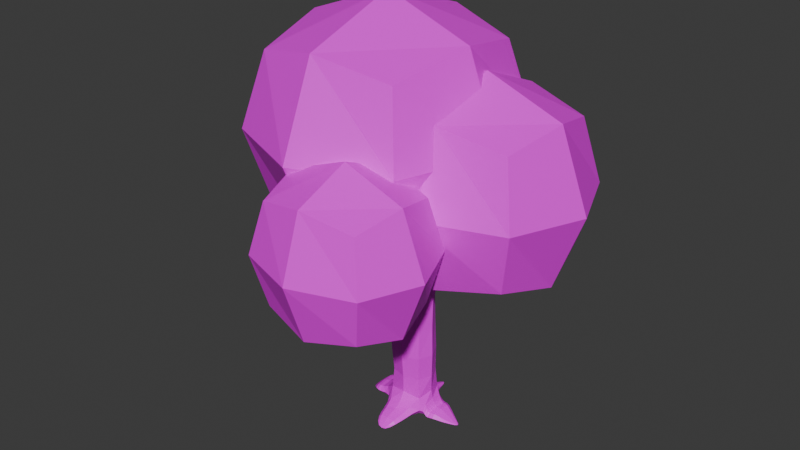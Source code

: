 # Source: Tree1.blend  (saved by Blender 4.0.36; exported with 4.5.12 LTS)
import bpy
from mathutils import Matrix  # noqa: F401  (used for matrix-valued properties, if any)

bpy.ops.wm.read_factory_settings(use_empty=True)
scene = bpy.context.scene
scene.name = 'Scene'

# ---- collections
col_collection = bpy.data.collections.new('Collection'); scene.collection.children.link(col_collection)

# ---- images (referenced by path relative to the original .blend; pixels are not part of the script)
import os
ASSET_DIR = os.environ.get("B2B_ASSET_DIR", "")  # directory of the original .blend (textures are referenced by path, not embedded)
HERE = os.path.dirname(os.path.abspath(__file__))  # packed textures are extracted next to this script under _unpacked/

def load_image(name, relpath, width, height, colorspace="sRGB"):
    """Load a texture the original file referenced (path relative to the .blend, or extracted next to this script)."""
    p = next((c for c in (os.path.join(HERE, relpath), os.path.join(ASSET_DIR, relpath)) if relpath and os.path.exists(c)), "")
    if p:
        img = bpy.data.images.load(p, check_existing=True)
        img.name = name
    else:  # same state as the original file: an image datablock whose file is absent (Cycles renders it pink)
        img = bpy.data.images.new(name, width, height)
        img.source = "FILE"
        img.filepath = "//" + (relpath or name)
    img.colorspace_settings.name = colorspace
    return img
img_tree1color_png = load_image('Tree1Color.png', 'Tree1Color.png', 1024, 1024, 'sRGB')

# ---- materials (node trees are filled in below, after node groups)
mat_material_024 = bpy.data.materials.new('Material.024')
mat_material_024.use_transparent_shadow = False

# ---- material node trees
mat_material_024.use_nodes = True; mat_material_024.node_tree.nodes.clear()
_N = mat_material_024.node_tree.nodes; _L = mat_material_024.node_tree.links
n0 = _N.new('ShaderNodeBsdfPrincipled'); n0.name = 'Principled BSDF'; n0.location = (10, 300)
n0.distribution = 'GGX'
n0.subsurface_method = 'RANDOM_WALK_SKIN'
n0.inputs[3].default_value = 1.45
n0.inputs[27].default_value = (0.0, 0.0, 0.0, 1.0)
n0.inputs[28].default_value = 1.0
n1 = _N.new('ShaderNodeOutputMaterial'); n1.name = 'Material Output'; n1.location = (300, 300)
n2 = _N.new('ShaderNodeTexImage'); n2.name = 'Image Texture'; n2.location = (-324, 254)
n2.image = img_tree1color_png
_L.new(n0.outputs[0], n1.inputs[0])
_L.new(n2.outputs[0], n0.inputs[0])
n1.is_active_output = True

# ---- world
world_world = bpy.data.worlds.new('World'); scene.world = world_world
world_world.use_nodes = True; world_world.node_tree.nodes.clear()
_N = world_world.node_tree.nodes; _L = world_world.node_tree.links
n0 = _N.new('ShaderNodeOutputWorld'); n0.name = 'World Output'; n0.location = (300, 300)
n1 = _N.new('ShaderNodeBackground'); n1.name = 'Background'; n1.location = (10, 300)
n1.inputs[0].default_value = (0.05088, 0.05088, 0.05088, 1.0)
_L.new(n1.outputs[0], n0.inputs[0])
n0.is_active_output = True
world_world.color = (0.05088, 0.05088, 0.05088)
world_world.use_sun_shadow = False
world_world.sun_shadow_jitter_overblur = 0.0

# ---- meshes
me_cube_026 = bpy.data.meshes.new('Cube.026')
me_cube_026.from_pydata([(-0.8368, -0.4177, 1.44), (-0.8368, -0.4177, 2.44), (-0.8368, 0.5823, 1.44), (-0.8368, 0.5823, 2.44), (0.1632, -0.4177, 1.44), (0.1632, -0.4177, 2.44), (0.1632, 0.5823, 1.44), (0.1632, 0.5823, 2.44), (-0.9464, 0.08233, 1.331), (-0.9464, -0.5272, 1.94), (-0.9464, 0.08233, 2.55), (-0.9464, 0.6919, 1.94), (-0.3368, 0.6919, 1.331), (-0.3368, 0.6919, 2.55), (0.2727, 0.6919, 1.94), (0.2727, 0.08233, 1.331), (0.2727, 0.08233, 2.55), (0.2727, -0.5272, 1.94), (-0.3368, -0.5272, 1.331), (-0.3368, -0.5272, 2.55), (-1.176, 0.08233, 1.94), (-0.3368, 0.9218, 1.94), (0.5027, 0.08233, 1.94), (-0.3368, -0.7572, 1.94), (-0.3368, 0.08233, 1.101), (-0.3368, 0.08233, 2.78), (-0.1204, -0.1053, 0.0194), (-0.129, -0.1123, 0.1412), (-0.116, 0.05658, 0.01947), (-0.1259, 0.06596, 0.14), (0.09268, -0.1053, 0.01642), (0.09865, -0.1123, 0.1402), (0.08487, 0.05809, 0.01327), (0.09548, 0.06594, 0.138), (-0.1291, -0.118, 0.4516), (-0.1244, 0.05514, 0.4596), (0.0903, 0.05585, 0.4593), (0.09513, -0.1166, 0.4514), (-0.266, -0.1922, 1.161), (-0.2015, 0.09875, 1.218), (0.149, 0.1048, 1.137), (0.2272, -0.1721, 1.152), (-0.03842, -0.3342, -0.0009704), (-0.03772, -0.3285, 0.008917), (0.01274, -0.3306, 0.00782), (0.01204, -0.3363, -0.002115), (-0.3435, 0.004497, 0.01737), (-0.3435, -0.04254, 0.009522), (-0.3435, -0.04254, 0.01563), (-0.3435, 0.004497, 0.01909), (-0.02765, 0.2536, 0.0008951), (-0.02664, 0.2154, -0.004113), (-0.004016, 0.2139, -0.00383), (-0.001122, 0.2503, 0.001081), (0.3342, -0.007838, -0.00987), (0.3342, -0.007838, -0.0156), (0.3342, -0.0302, -0.01517), (0.3342, -0.0302, -0.009492), (-0.06443, -0.2886, 0.008012), (-0.06421, -0.2867, 0.04015), (0.03858, -0.2893, 0.007167), (0.03878, -0.2874, 0.03971), (-0.0813, -0.2122, 0.06399), (0.05645, -0.2122, 0.06496), (-0.08099, -0.2122, 0.01616), (0.05739, -0.2122, 0.01594), (0.1659, -0.08421, 0.03818), (0.1667, 0.04617, 0.04196), (0.1659, 0.04617, 0.01445), (0.1656, -0.08421, 0.00269), (0.2031, -0.07941, 0.04119), (0.2031, -0.07941, 0.0009465), (0.2031, 0.04137, 0.04246), (0.2031, 0.04137, 0.006415), (0.1468, 0.04617, 0.06316), (0.1437, 0.04617, 0.008202), (0.1441, -0.08421, 0.06259), (0.1435, -0.08421, 0.006336), (0.2727, -0.05483, 0.01052), (0.2727, -0.05483, -0.008974), (0.2727, 0.01679, 0.01048), (0.2727, 0.01679, -0.008453), (-0.1995, -0.1878, 1.327), (-0.1936, 0.09652, 1.382), (0.1349, 0.1012, 1.37), (0.1528, -0.1741, 1.325), (0.06994, 0.05958, 0.8754), (0.09827, -0.1049, 0.8471), (-0.157, -0.1133, 0.8513), (-0.1299, 0.05559, 0.8886), (0.652, 0.04953, 1.27), (0.6563, -0.08887, 1.27), (0.6717, 0.06147, 1.347), (0.676, -0.1006, 1.347), (0.1116, -0.7405, 1.317), (-0.05348, -0.7524, 1.315), (0.1537, -0.8028, 1.357), (-0.09604, -0.823, 1.351), (-0.9194, -0.1129, 1.316), (-0.9189, 0.03117, 1.316), (-0.9336, -0.1229, 1.427), (-0.933, 0.0425, 1.427), (-0.1165, 0.5341, 1.415), (0.04373, 0.5424, 1.372), (-0.1554, 0.578, 1.482), (0.06768, 0.5894, 1.433), (-0.1111, -0.5175, 1.252), (-0.123, -0.5271, 1.289), (0.1339, -0.5105, 1.292), (0.1348, -0.504, 1.253), (0.1408, -0.7914, 1.46), (-0.08594, -0.8171, 1.458), (0.08691, -0.5952, 1.381), (-0.07701, -0.6134, 1.374), (0.1185, -0.9953, 1.448), (-0.04609, -1.006, 1.446), (0.1285, -1.0, 1.54), (-0.06003, -1.013, 1.539), (0.06151, -0.9041, 1.795), (-0.009867, -0.9111, 1.795), (0.06291, -0.9636, 1.81), (-0.008729, -0.9683, 1.809), (-0.6825, -0.1447, 1.357), (-0.6708, -0.1397, 1.241), (-0.6572, 0.05461, 1.25), (-0.6788, 0.05854, 1.364), (0.08056, 0.3565, 1.299), (0.09168, 0.3559, 1.382), (-0.1532, 0.3478, 1.4), (-0.1329, 0.3487, 1.352), (0.4522, 0.07219, 1.319), (0.4403, 0.06756, 1.22), (0.4592, -0.1167, 1.224), (0.4606, -0.1219, 1.316), (-0.8784, -0.07359, 1.691), (-0.8771, -0.008178, 1.692), (-0.8178, -0.07548, 1.675), (-0.8164, -0.008975, 1.676), (-0.1377, 0.5685, 1.559), (0.04701, 0.5779, 1.548), (-0.1169, 0.4098, 1.452), (0.0444, 0.4159, 1.449), (0.6654, 0.0149, 1.55), (0.6669, -0.05657, 1.55), (0.6075, 0.01311, 1.547), (0.6089, -0.05836, 1.547), (-0.08763, 0.6714, 1.656), (-0.01761, 0.6769, 1.644), (-0.08958, 0.6827, 1.645), (-0.01957, 0.6881, 1.62), (-0.08476, -0.09597, 1.81), (-0.08543, 0.02707, 1.818), (0.03893, 0.02976, 1.818), (0.04102, -0.09046, 1.811), (-0.0522, -0.04382, 2.054), (-0.05255, 0.007966, 2.054), (0.0006757, 0.009215, 2.055), (0.001504, -0.04161, 2.055), (-0.2387, 0.04617, 0.03148), (-0.2387, 0.04617, 0.07127), (-0.2387, -0.08421, 0.07244), (-0.2387, -0.08421, 0.0222), (-0.2914, 0.03771, 0.0483), (-0.2914, -0.07575, 0.06015), (-0.2914, 0.03771, 0.06417), (-0.2914, -0.07575, 0.03304), (0.03769, 0.1224, 0.05099), (-0.05621, 0.1264, 0.05187), (-0.05033, 0.08862, 0.0111), (0.03348, 0.0976, 0.02022), (0.02238, 0.1794, 0.01724), (0.01429, 0.1234, 0.001077), (-0.04854, 0.1931, 0.01686), (-0.04444, 0.1205, -0.002187), (-0.1164, -0.02015, 0.009478), (-0.1488, -0.1281, 0.06357), (-0.1593, -0.02201, 0.1675), (-0.141, 0.07849, 0.06293), (-0.01099, 0.04997, 0.00673), (-0.01204, 0.08579, 0.1643), (0.1065, 0.07985, 0.05815), (0.08383, -0.02001, 0.003055), (0.1234, -0.02203, 0.1665), (0.1157, -0.1281, 0.06162), (-0.009511, -0.1018, 0.008177), (-0.01227, -0.1368, 0.1668), (-0.1679, -0.03162, 0.4556), (-0.01706, 0.08789, 0.461), (0.1339, -0.03016, 0.4554), (-0.01695, -0.1497, 0.4501), (-0.1167, 0.05353, 0.2866), (0.09006, 0.05361, 0.2859), (0.09122, -0.1087, 0.2853), (-0.1174, -0.1088, 0.2858), (-0.2965, -0.04319, 1.162), (-0.01965, 0.136, 1.16), (0.2341, -0.02774, 1.111), (-0.01031, -0.22, 1.132), (0.09022, 0.06483, 1.02), (0.09216, -0.1116, 0.6502), (-0.1825, -0.1286, 1.02), (-0.128, 0.05619, 0.6743), (-0.042, -0.334, 0.00233), (0.01632, -0.3368, 0.0009062), (-0.0133, -0.3391, -0.003473), (-0.01238, -0.3317, 0.006709), (-0.05166, -0.3182, 0.002792), (-0.09244, -0.1666, 0.08913), (0.02537, -0.32, 0.001551), (0.06819, -0.1666, 0.08943), (-0.3479, -0.01902, 0.009868), (-0.3479, -0.04509, 0.008307), (-0.3479, -0.01902, 0.01326), (-0.3479, 0.007046, 0.01482), (-0.3219, 0.02079, 0.03412), (-0.1945, 0.04808, 0.0908), (-0.3219, -0.05884, 0.03622), (-0.1931, -0.08642, 0.02164), (-0.02807, 0.2415, -0.002114), (-0.01527, 0.2187, -0.004508), (-0.01429, 0.2618, 0.0005189), (-0.001492, 0.2391, -0.001876), (0.009824, 0.2235, 0.006777), (-0.07586, 0.1006, 0.08363), (-0.07126, 0.08177, 0.01831), (0.004119, 0.1707, -0.003262), (0.3388, -0.00704, -0.01358), (0.3388, -0.01902, -0.01646), (0.3388, -0.01902, -0.01015), (0.3388, -0.031, -0.01304), (0.3107, -0.04011, -0.00286), (0.1319, 0.0481, 0.08834), (0.1282, 0.04748, 0.01128), (0.3107, -0.04011, -0.01323), (-0.07364, -0.253, 0.01203), (-0.05104, -0.3131, 0.02261), (0.04833, -0.253, 0.01164), (0.02598, -0.315, 0.0215), (0.05799, -0.2884, 0.02332), (-0.01268, -0.2867, 0.04599), (-0.01297, -0.2893, 0.001525), (-0.08363, -0.2875, 0.0242), (-0.07368, -0.2527, 0.05145), (0.04817, -0.2528, 0.05197), (-0.09098, -0.1652, 0.02091), (0.06986, -0.1652, 0.02023), (-0.107, -0.2122, 0.04), (-0.01168, -0.2122, 0.006967), (-0.01254, -0.2122, 0.07355), (0.08281, -0.2122, 0.04052), (0.1546, -0.08421, 0.0454), (0.181, 0.04557, 0.04375), (0.1809, 0.04557, 0.01257), (0.1537, -0.08421, 0.002995), (0.1656, -0.01902, 0.002667), (0.1657, -0.1087, 0.01898), (0.1664, 0.07062, 0.02966), (0.1664, -0.01902, 0.04598), (0.1809, -0.08361, 0.04084), (0.1809, -0.08361, 0.002661), (0.2346, 0.03109, 0.02891), (0.2346, 0.03109, -0.00125), (0.2031, -0.01902, -0.003471), (0.2031, -0.1021, 0.02044), (0.2031, 0.06401, 0.02507), (0.2031, -0.01902, 0.04898), (0.1568, 0.04617, 0.04802), (0.1544, 0.04617, 0.01094), (0.1312, -0.08705, 0.08931), (0.1308, -0.08642, 0.01353), (0.1458, -0.01902, 0.0733), (0.1455, 0.07062, 0.03591), (0.1436, -0.1087, 0.03424), (0.1433, -0.01902, -0.003157), (0.2346, -0.06913, 0.02857), (0.2346, -0.06913, -0.003515), (0.3107, 0.002068, -0.003169), (0.3107, 0.002068, -0.01355), (0.2727, -0.01902, -0.01232), (0.2727, -0.06826, 0.000725), (0.2727, 0.03022, 0.001062), (0.2727, -0.01902, 0.0141), (-0.2427, -0.04224, 1.392), (-0.02228, 0.13, 1.428), (0.174, -0.03192, 1.388), (-0.01404, -0.2182, 1.363), (0.1811, 0.1399, 1.244), (0.2438, -0.2139, 1.231), (-0.2943, -0.2356, 1.233), (-0.2499, 0.1342, 1.303), (0.07744, 0.05836, 0.6726), (0.1358, -0.1158, 1.009), (-0.1426, -0.116, 0.6507), (-0.1415, 0.05936, 1.062), (-0.03008, 0.08884, 0.8881), (-0.02924, -0.1404, 0.8431), (-0.1861, -0.03002, 0.8716), (0.1268, -0.02152, 0.8596), (0.6702, -0.01927, 1.271), (0.7045, -0.01881, 1.35), (0.67, 0.06758, 1.288), (0.6751, -0.1062, 1.288), (0.5833, 0.09242, 1.338), (0.3049, 0.06894, 1.183), (0.3516, -0.1245, 1.195), (0.5899, -0.1359, 1.337), (0.03084, -0.7633, 1.321), (0.03183, -0.8523, 1.36), (0.136, -0.7642, 1.329), (-0.0777, -0.7803, 1.325), (-0.08441, -0.666, 1.29), (-0.1337, -0.3576, 1.271), (0.1746, -0.658, 1.322), (0.1574, -0.3422, 1.213), (-0.9356, -0.04085, 1.319), (-0.9659, -0.03971, 1.436), (-0.9405, -0.1307, 1.346), (-0.94, 0.04969, 1.346), (-0.8388, -0.1591, 1.402), (-0.4823, -0.1475, 1.209), (-0.4423, 0.05872, 1.238), (-0.8374, 0.07602, 1.403), (-0.03677, 0.5519, 1.396), (-0.04533, 0.6124, 1.46), (0.06401, 0.5631, 1.382), (-0.1423, 0.5524, 1.433), (0.06985, 0.4734, 1.344), (0.08992, 0.2311, 1.349), (-0.1888, 0.4674, 1.438), (-0.1348, 0.2276, 1.296), (-0.1566, -0.3575, 1.213), (-0.1391, -0.6822, 1.316), (0.1245, -0.3446, 1.271), (0.1296, -0.652, 1.292), (0.0009814, -0.48, 1.294), (0.0127, -0.51, 1.248), (0.1752, -0.5037, 1.267), (-0.1565, -0.5224, 1.265), (0.02521, -0.7757, 1.478), (0.1194, -0.6639, 1.396), (-0.091, -0.6885, 1.389), (0.002434, -0.591, 1.384), (-0.1272, -0.8182, 1.383), (-0.102, -0.588, 1.34), (0.1818, -0.7885, 1.388), (0.1113, -0.568, 1.347), (0.03667, -1.015, 1.453), (0.03474, -1.035, 1.55), (-0.06691, -1.021, 1.467), (0.1394, -1.008, 1.469), (0.1651, -0.9129, 1.509), (0.1405, -0.9243, 1.412), (-0.07257, -0.9398, 1.409), (-0.1001, -0.936, 1.509), (0.02508, -0.9063, 1.822), (0.0266, -0.9692, 1.836), (0.06467, -0.9346, 1.829), (-0.01299, -0.9408, 1.829), (0.09357, -0.8679, 1.656), (0.09396, -0.9807, 1.689), (-0.03339, -0.9892, 1.689), (-0.03752, -0.882, 1.656), (-0.448, -0.1465, 1.292), (-0.8302, -0.1338, 1.283), (-0.8279, 0.05085, 1.284), (-0.4368, 0.05959, 1.318), (-0.6578, 0.09229, 1.286), (-0.6412, -0.04343, 1.381), (-0.6647, -0.0425, 1.234), (-0.6702, -0.1778, 1.274), (0.09248, 0.2329, 1.232), (0.1146, 0.4803, 1.396), (-0.14, 0.2262, 1.368), (-0.1345, 0.4637, 1.396), (-0.02969, 0.3191, 1.394), (-0.02543, 0.3527, 1.315), (-0.1781, 0.3471, 1.38), (0.1216, 0.3575, 1.328), (0.2911, 0.06878, 1.294), (0.5713, 0.06675, 1.251), (0.5785, -0.1099, 1.252), (0.3081, -0.1264, 1.279), (0.4551, -0.1528, 1.253), (0.4281, -0.02564, 1.338), (0.452, -0.0245, 1.213), (0.4357, 0.1032, 1.253), (-0.8796, -0.04081, 1.717), (-0.8483, -0.07772, 1.708), (-0.8465, -0.005394, 1.709), (-0.8152, -0.0423, 1.7), (-0.9046, -0.09724, 1.576), (-0.9034, 0.01633, 1.577), (-0.783, -0.1025, 1.546), (-0.7816, 0.0171, 1.547), (-0.04544, 0.5724, 1.568), (-0.141, 0.475, 1.494), (0.06107, 0.4835, 1.487), (-0.03569, 0.3992, 1.447), (-0.139, 0.388, 1.429), (-0.1751, 0.5694, 1.53), (0.08525, 0.5827, 1.497), (0.07013, 0.3955, 1.421), (0.6724, -0.02073, 1.569), (0.6407, 0.01841, 1.568), (0.6423, -0.06188, 1.568), (0.6106, -0.02274, 1.566), (0.5589, -0.08353, 1.452), (0.5559, 0.03697, 1.453), (0.669, 0.03827, 1.461), (0.6718, -0.07872, 1.461), (-0.05284, 0.6783, 1.659), (-0.05556, 0.6931, 1.645), (-0.01621, 0.6889, 1.641), (-0.09219, 0.6825, 1.663), (0.01248, 0.6452, 1.607), (-0.1121, 0.6373, 1.62), (0.01338, 0.6571, 1.546), (-0.1155, 0.6489, 1.583), (-0.1085, -0.03522, 1.814), (-0.02351, 0.05122, 1.819), (0.06342, -0.02958, 1.815), (-0.02161, -0.116, 1.809), (-0.1118, -0.1234, 1.575), (-0.1122, 0.04448, 1.6), (0.07241, -0.1158, 1.576), (0.06836, 0.04798, 1.6), (-0.05648, -0.0166, 2.068), (-0.02616, 0.01346, 2.068), (0.004824, -0.01464, 2.068), (-0.02549, -0.0447, 2.068), (0.01708, 0.01864, 1.977), (0.01849, -0.06368, 1.976), (-0.06681, -0.06743, 1.976), (-0.06727, 0.01679, 1.977), (-0.1925, 0.0473, 0.02627), (-0.267, 0.04511, 0.06938), (-0.1949, -0.08705, 0.0923), (-0.267, -0.08315, 0.02985), (-0.2387, -0.01902, 0.0184), (-0.2387, -0.01902, 0.0803), (-0.2387, -0.1087, 0.04656), (-0.2387, 0.07062, 0.05213), (-0.267, 0.04511, 0.04339), (-0.267, -0.08315, 0.06793), (-0.3219, 0.02079, 0.04045), (-0.3219, -0.05884, 0.02147), (-0.2914, -0.01902, 0.03664), (-0.2914, -0.01902, 0.06619), (-0.2914, -0.09703, 0.04479), (-0.2914, 0.05899, 0.05805), (0.05533, 0.1, 0.0818), (-0.05138, 0.157, 0.03113), (-0.04565, 0.09535, 0.00335), (0.05262, 0.08779, 0.02188), (-0.008268, 0.08724, 0.008953), (0.05225, 0.1105, 0.03638), (-0.06993, 0.107, 0.03071), (-0.009414, 0.1302, 0.05814), (0.02967, 0.1461, 0.03109), (0.02259, 0.1029, 0.01096), (-0.03815, 0.231, 0.006425), (-0.0359, 0.1725, -0.004134), (-0.01545, 0.1099, -0.003856), (0.03049, 0.1503, 0.009502), (-0.05864, 0.1578, 0.006994), (-0.0127, 0.1983, 0.02035), (-0.3223, 0.0352, 0.03845), (-0.01385, 0.2381, 0.008376), (0.3112, -0.01902, -0.00121), (-0.06548, -0.3156, 0.01275), (-0.01082, -0.02063, 0.005269), (-0.01306, 0.08295, 0.2877), (0.1618, -0.02353, 1.008), (0.1282, -0.0274, 0.287), (-0.1552, -0.02757, 0.2878), (-0.01279, -0.1386, 0.2868), (0.572, 0.103, 1.273), (-0.2127, -0.03584, 1.044), (-0.02224, -0.1561, 1.009), (-0.02542, 0.0954, 1.045), (-0.01284, -0.3417, -0.002148), (-0.01327, -0.3204, -0.001536), (-0.01241, -0.3133, 0.02541), (0.03981, -0.3182, 0.01112), (-0.3571, -0.01902, 0.003511), (-0.3223, -0.07324, 0.02692), (-0.3223, -0.01902, 0.03979), (-0.3223, -0.01902, 0.02558), (-0.01462, 0.255, -0.003051), (-0.04492, 0.2032, 0.0009859), (0.01488, 0.197, 0.001818), (-0.01619, 0.1621, -0.005573), (0.3485, -0.01902, -0.01493), (0.3112, 0.009638, -0.008499), (0.3112, -0.04768, -0.00806), (0.3112, -0.01902, -0.01535), (0.0711, -0.2529, 0.03182), (-0.01277, -0.2527, 0.05919), (-0.01264, -0.253, 0.004358), (-0.09652, -0.2528, 0.03172), (-0.1206, -0.1671, 0.05362), (-0.009939, -0.1643, 0.009048), (-0.01215, -0.1681, 0.103), (0.09738, -0.1671, 0.05341), (0.1537, -0.01902, -0.000486), (0.1539, -0.1087, 0.02321), (0.1559, 0.07062, 0.03047), (0.156, -0.01902, 0.05416), (0.1809, -0.01902, 0.001114), (0.1809, -0.1078, 0.02055), (0.181, 0.06979, 0.02936), (0.181, -0.01902, 0.0488), (0.1331, -0.01941, 0.104), (0.1308, 0.07186, 0.04809), (0.1322, -0.1111, 0.05028), (0.1283, -0.01919, -0.00067), (0.2346, -0.01902, -0.008218), (0.2346, -0.08792, 0.01228), (0.2346, 0.04988, 0.01408), (0.2346, -0.01902, 0.03457), (-0.1457, -0.04009, 1.59), (-0.8345, -0.1716, 1.314), (-0.1321, -0.674, 1.297), (0.1124, 0.4774, 1.356), (-0.0253, 0.08935, 0.6778), (-0.02519, -0.1459, 0.6461), (-0.1766, -0.03052, 0.6627), (0.1261, -0.026, 0.6612), (0.7064, -0.01849, 1.293), (0.5773, -0.02149, 1.246), (0.538, -0.02384, 1.455), (0.5808, -0.1462, 1.273), (0.03219, -0.8097, 1.336), (0.1731, -0.6534, 1.301), (0.02356, -0.6602, 1.29), (-0.1351, -0.6899, 1.352), (-0.9764, -0.04014, 1.357), (-0.8301, -0.04146, 1.276), (-0.9243, -0.04006, 1.584), (-0.8322, 0.08862, 1.316), (-0.04071, 0.5876, 1.414), (-0.1813, 0.4641, 1.417), (-0.03168, 0.4701, 1.366), (-0.1843, 0.4711, 1.468), (-0.005027, -0.3502, 1.284), (0.001897, -0.3513, 1.202), (0.1917, -0.3437, 1.241), (-0.1969, -0.3628, 1.241), (0.01323, -0.6723, 1.407), (0.1818, -0.9151, 1.432), (0.166, -0.6601, 1.36), (0.000516, -0.5446, 1.343), (0.03695, -1.045, 1.481), (-0.1143, -0.9388, 1.429), (0.03426, -0.9385, 1.409), (0.1162, -0.9241, 1.676), (0.02455, -0.9398, 1.885), (-0.0577, -0.9391, 1.676), (0.02738, -0.8555, 1.655), (0.03056, -1.004, 1.697), (-0.4381, 0.09635, 1.281), (-0.4386, -0.04302, 1.323), (-0.469, -0.04413, 1.209), (-0.4724, -0.1851, 1.243), (-0.02499, 0.2274, 1.378), (-0.01994, 0.2321, 1.248), (-0.1795, 0.2284, 1.339), (0.1318, 0.2354, 1.283), (0.3377, -0.1612, 1.235), (0.2944, -0.02865, 1.307), (0.3351, -0.02718, 1.172), (0.2947, 0.104, 1.236), (-0.8474, -0.04156, 1.762), (-0.8465, -0.12, 1.563), (-0.76, -0.04306, 1.546), (-0.8447, 0.0369, 1.565), (-0.04018, 0.4777, 1.501), (0.1063, 0.4833, 1.446), (-0.04962, 0.6398, 1.623), (-0.03288, 0.3613, 1.415), (0.6505, -0.02175, 1.608), (0.6141, 0.05847, 1.459), (0.6179, -0.1019, 1.459), (0.69, -0.01969, 1.464), (0.03475, 0.6526, 1.574), (-0.1358, 0.6416, 1.607), (-0.05546, 0.6982, 1.674), (0.0333, -0.02186, 1.978), (-0.0185, -0.15, 1.574), (-0.02165, 0.0759, 1.607), (0.1023, -0.03262, 1.59), (-0.02621, -0.0126, 2.098), (-0.08259, -0.02569, 1.978), (-0.024, -0.08059, 1.977), (-0.02528, 0.03304, 1.979), (-0.1919, -0.01923, 0.01262), (-0.1966, -0.0194, 0.1051), (-0.1955, -0.1111, 0.05525), (-0.1945, 0.0717, 0.0574), (-0.267, -0.01902, 0.03062), (-0.267, -0.01902, 0.07466), (-0.267, -0.1072, 0.04749), (-0.267, 0.06916, 0.05779), (-0.008751, 0.08095, 0.009754), (0.07595, 0.09556, 0.05061), (-0.09606, 0.09178, 0.04933), (-0.01018, 0.104, 0.09518), (-0.01165, 0.0893, 0.002666), (0.04013, 0.1242, 0.02173), (-0.06251, 0.1265, 0.01653), (-0.01073, 0.1614, 0.0356), (-0.05148, 0.6579, 1.558), (-0.2705, -0.9599, 1.155), (-0.2705, -0.9599, 1.834), (-0.2705, -0.4049, 1.155), (-0.2705, -0.4049, 1.834), (0.4086, -0.9599, 1.155), (0.4086, -0.9599, 1.834), (0.4086, -0.4049, 1.155), (0.4086, -0.4049, 1.834), (-0.3449, -0.6824, 1.08), (-0.3449, -1.021, 1.494), (-0.3449, -0.6824, 1.908), (-0.3449, -0.3441, 1.494), (0.06904, -0.3441, 1.08), (0.06904, -0.3441, 1.908), (0.483, -0.3441, 1.494), (0.483, -0.6824, 1.08), (0.483, -0.6824, 1.908), (0.483, -1.021, 1.494), (0.06904, -1.021, 1.08), (0.06904, -1.021, 1.908), (-0.5011, -0.6824, 1.494), (0.06904, -0.2165, 1.494), (0.6392, -0.6824, 1.494), (0.06904, -1.148, 1.494), (0.06904, -0.6824, 0.9242), (0.06904, -0.6824, 2.064), (-0.1204, -0.1656, 1.217), (-0.1204, -0.1656, 2.089), (-0.1204, 0.5464, 1.217), (-0.1204, 0.5464, 2.089), (0.7509, -0.1656, 1.217), (0.7509, -0.1656, 2.089), (0.7509, 0.5464, 1.217), (0.7509, 0.5464, 2.089), (-0.2159, 0.1904, 1.122), (-0.2159, -0.2436, 1.653), (-0.2159, 0.1904, 2.184), (-0.2159, 0.6245, 1.653), (0.3152, 0.6245, 1.122), (0.3152, 0.6245, 2.184), (0.8463, 0.6245, 1.653), (0.8463, 0.1904, 1.122), (0.8463, 0.1904, 2.184), (0.8463, -0.2436, 1.653), (0.3152, -0.2436, 1.122), (0.3152, -0.2436, 2.184), (-0.4162, 0.1904, 1.653), (0.3152, 0.7882, 1.653), (1.047, 0.1904, 1.653), (0.3152, -0.4073, 1.653), (0.3152, 0.1904, 0.9216), (0.3152, 0.1904, 2.384)], [], [(0, 9, 20, 8), (9, 1, 10, 20), (20, 10, 3, 11), (8, 20, 11, 2), (2, 11, 21, 12), (11, 3, 13, 21), (21, 13, 7, 14), (12, 21, 14, 6), (6, 14, 22, 15), (14, 7, 16, 22), (22, 16, 5, 17), (15, 22, 17, 4), (4, 17, 23, 18), (17, 5, 19, 23), (23, 19, 1, 9), (18, 23, 9, 0), (2, 12, 24, 8), (12, 6, 15, 24), (24, 15, 4, 18), (8, 24, 18, 0), (7, 13, 25, 16), (13, 3, 10, 25), (25, 10, 1, 19), (16, 25, 19, 5), (164, 449, 466, 444), (449, 162, 214, 466), (466, 214, 46, 213), (444, 466, 213, 49), (172, 465, 467, 460), (465, 170, 222, 467), (467, 222, 53, 220), (460, 467, 220, 50), (80, 281, 468, 276), (281, 78, 230, 468), (468, 230, 57, 228), (276, 468, 228, 54), (59, 241, 469, 235), (241, 58, 206, 469), (469, 206, 42, 202), (235, 469, 202, 43), (28, 178, 470, 174), (178, 32, 181, 470), (470, 181, 30, 184), (174, 470, 184, 26), (33, 179, 471, 191), (179, 29, 190, 471), (471, 190, 35, 187), (191, 471, 187, 36), (87, 297, 472, 291), (297, 86, 198, 472), (472, 198, 40, 196), (291, 472, 196, 41), (31, 182, 473, 192), (182, 33, 191, 473), (473, 191, 36, 188), (192, 473, 188, 37), (29, 176, 474, 190), (176, 27, 193, 474), (474, 193, 34, 186), (190, 474, 186, 35), (27, 185, 475, 193), (185, 31, 192, 475), (475, 192, 37, 189), (193, 475, 189, 34), (131, 385, 476, 379), (385, 130, 302, 476), (476, 302, 92, 300), (379, 476, 300, 90), (89, 296, 477, 293), (296, 88, 200, 477), (477, 200, 38, 194), (293, 477, 194, 39), (88, 295, 478, 200), (295, 87, 291, 478), (478, 291, 41, 197), (200, 478, 197, 38), (86, 294, 479, 198), (294, 89, 293, 479), (479, 293, 39, 195), (198, 479, 195, 40), (45, 203, 480, 204), (203, 44, 205, 480), (480, 205, 43, 202), (204, 480, 202, 42), (58, 240, 481, 206), (240, 60, 208, 481), (481, 208, 45, 204), (206, 481, 204, 42), (61, 239, 482, 237), (239, 59, 235, 482), (482, 235, 43, 205), (237, 482, 205, 44), (60, 238, 483, 208), (238, 61, 237, 483), (483, 237, 44, 203), (208, 483, 203, 45), (47, 211, 484, 210), (211, 48, 212, 484), (484, 212, 49, 213), (210, 484, 213, 46), (165, 448, 485, 445), (448, 163, 216, 485), (485, 216, 48, 211), (445, 485, 211, 47), (163, 447, 486, 216), (447, 164, 444, 486), (486, 444, 49, 212), (216, 486, 212, 48), (162, 446, 487, 214), (446, 165, 445, 487), (487, 445, 47, 210), (214, 487, 210, 46), (51, 218, 488, 219), (218, 50, 220, 488), (488, 220, 53, 221), (219, 488, 221, 52), (173, 464, 489, 461), (464, 172, 460, 489), (489, 460, 50, 218), (461, 489, 218, 51), (170, 463, 490, 222), (463, 171, 225, 490), (490, 225, 52, 221), (222, 490, 221, 53), (171, 462, 491, 225), (462, 173, 461, 491), (491, 461, 51, 219), (225, 491, 219, 52), (55, 226, 492, 227), (226, 54, 228, 492), (492, 228, 57, 229), (227, 492, 229, 56), (81, 280, 493, 277), (280, 80, 276, 493), (493, 276, 54, 226), (277, 493, 226, 55), (78, 279, 494, 230), (279, 79, 233, 494), (494, 233, 56, 229), (230, 494, 229, 57), (79, 278, 495, 233), (278, 81, 277, 495), (495, 277, 55, 227), (233, 495, 227, 56), (65, 249, 496, 236), (249, 63, 243, 496), (496, 243, 61, 238), (236, 496, 238, 60), (63, 248, 497, 243), (248, 62, 242, 497), (497, 242, 59, 239), (243, 497, 239, 61), (64, 247, 498, 234), (247, 65, 236, 498), (498, 236, 60, 240), (234, 498, 240, 58), (62, 246, 499, 242), (246, 64, 234, 499), (499, 234, 58, 241), (242, 499, 241, 59), (27, 175, 500, 207), (175, 26, 244, 500), (500, 244, 64, 246), (207, 500, 246, 62), (26, 184, 501, 244), (184, 30, 245, 501), (501, 245, 65, 247), (244, 501, 247, 64), (31, 185, 502, 209), (185, 27, 207, 502), (502, 207, 62, 248), (209, 502, 248, 63), (30, 183, 503, 245), (183, 31, 209, 503), (503, 209, 63, 249), (245, 503, 249, 65), (77, 273, 504, 253), (273, 75, 267, 504), (504, 267, 68, 254), (253, 504, 254, 69), (76, 272, 505, 250), (272, 77, 253, 505), (505, 253, 69, 255), (250, 505, 255, 66), (75, 271, 506, 267), (271, 74, 266, 506), (506, 266, 67, 256), (267, 506, 256, 68), (74, 270, 507, 266), (270, 76, 250, 507), (507, 250, 66, 257), (266, 507, 257, 67), (69, 254, 508, 259), (254, 68, 252, 508), (508, 252, 73, 262), (259, 508, 262, 71), (66, 255, 509, 258), (255, 69, 259, 509), (509, 259, 71, 263), (258, 509, 263, 70), (68, 256, 510, 252), (256, 67, 251, 510), (510, 251, 72, 264), (252, 510, 264, 73), (67, 257, 511, 251), (257, 66, 258, 511), (511, 258, 70, 265), (251, 511, 265, 72), (33, 182, 512, 231), (182, 31, 268, 512), (512, 268, 76, 270), (231, 512, 270, 74), (32, 180, 513, 232), (180, 33, 231, 513), (513, 231, 74, 271), (232, 513, 271, 75), (31, 183, 514, 268), (183, 30, 269, 514), (514, 269, 77, 272), (268, 514, 272, 76), (30, 181, 515, 269), (181, 32, 232, 515), (515, 232, 75, 273), (269, 515, 273, 77), (71, 262, 516, 275), (262, 73, 261, 516), (516, 261, 81, 278), (275, 516, 278, 79), (70, 263, 517, 274), (263, 71, 275, 517), (517, 275, 79, 279), (274, 517, 279, 78), (73, 264, 518, 261), (264, 72, 260, 518), (518, 260, 80, 280), (261, 518, 280, 81), (72, 265, 519, 260), (265, 70, 274, 519), (519, 274, 78, 281), (260, 519, 281, 80), (83, 282, 520, 423), (282, 82, 422, 520), (520, 422, 150, 418), (423, 520, 418, 151), (123, 369, 521, 363), (369, 122, 318, 521), (521, 318, 100, 316), (363, 521, 316, 98), (107, 337, 522, 331), (337, 106, 310, 522), (522, 310, 95, 309), (331, 522, 309, 97), (127, 377, 523, 371), (377, 126, 326, 523), (523, 326, 103, 324), (371, 523, 324, 105), (36, 187, 524, 290), (187, 35, 201, 524), (524, 201, 89, 294), (290, 524, 294, 86), (34, 189, 525, 292), (189, 37, 199, 525), (525, 199, 87, 295), (292, 525, 295, 88), (35, 186, 526, 201), (186, 34, 292, 526), (526, 292, 88, 296), (201, 526, 296, 89), (37, 188, 527, 199), (188, 36, 290, 527), (527, 290, 86, 297), (199, 527, 297, 87), (91, 298, 528, 301), (298, 90, 300, 528), (528, 300, 92, 299), (301, 528, 299, 93), (132, 384, 529, 380), (384, 131, 379, 529), (529, 379, 90, 298), (380, 529, 298, 91), (130, 383, 530, 407), (383, 133, 406, 530), (530, 406, 145, 405), (407, 530, 405, 144), (133, 382, 531, 305), (382, 132, 380, 531), (531, 380, 91, 301), (305, 531, 301, 93), (95, 306, 532, 309), (306, 94, 308, 532), (532, 308, 96, 307), (309, 532, 307, 97), (109, 336, 533, 333), (336, 108, 312, 533), (533, 312, 96, 308), (333, 533, 308, 94), (106, 335, 534, 310), (335, 109, 333, 534), (534, 333, 94, 306), (310, 534, 306, 95), (107, 331, 535, 343), (331, 97, 342, 535), (535, 342, 111, 340), (343, 535, 340, 113), (99, 314, 536, 317), (314, 98, 316, 536), (536, 316, 100, 315), (317, 536, 315, 101), (124, 368, 537, 364), (368, 123, 363, 537), (537, 363, 98, 314), (364, 537, 314, 99), (101, 315, 538, 391), (315, 100, 390, 538), (538, 390, 134, 386), (391, 538, 386, 135), (125, 366, 539, 321), (366, 124, 364, 539), (539, 364, 99, 317), (321, 539, 317, 101), (103, 322, 540, 324), (322, 102, 325, 540), (540, 325, 104, 323), (324, 540, 323, 105), (129, 376, 541, 373), (376, 128, 328, 541), (541, 328, 104, 325), (373, 541, 325, 102), (126, 375, 542, 326), (375, 129, 373, 542), (542, 373, 102, 322), (326, 542, 322, 103), (104, 328, 543, 399), (328, 128, 398, 543), (543, 398, 140, 395), (399, 543, 395, 138), (85, 285, 544, 332), (285, 82, 311, 544), (544, 311, 107, 334), (332, 544, 334, 108), (38, 197, 545, 330), (197, 41, 313, 545), (545, 313, 109, 335), (330, 545, 335, 106), (41, 287, 546, 313), (287, 85, 332, 546), (546, 332, 108, 336), (313, 546, 336, 109), (82, 288, 547, 311), (288, 38, 330, 547), (547, 330, 106, 337), (311, 547, 337, 107), (112, 341, 548, 339), (341, 113, 340, 548), (548, 340, 111, 338), (339, 548, 338, 110), (96, 344, 549, 351), (344, 110, 350, 549), (549, 350, 116, 349), (351, 549, 349, 114), (96, 312, 550, 344), (312, 108, 345, 550), (550, 345, 112, 339), (344, 550, 339, 110), (108, 334, 551, 345), (334, 107, 343, 551), (551, 343, 113, 341), (345, 551, 341, 112), (115, 346, 552, 348), (346, 114, 349, 552), (552, 349, 116, 347), (348, 552, 347, 117), (111, 342, 553, 353), (342, 97, 352, 553), (553, 352, 115, 348), (353, 553, 348, 117), (97, 307, 554, 352), (307, 96, 351, 554), (554, 351, 114, 346), (352, 554, 346, 115), (116, 350, 555, 359), (350, 110, 358, 555), (555, 358, 118, 356), (359, 555, 356, 120), (118, 354, 556, 356), (354, 119, 357, 556), (556, 357, 121, 355), (356, 556, 355, 120), (111, 353, 557, 361), (353, 117, 360, 557), (557, 360, 121, 357), (361, 557, 357, 119), (110, 338, 558, 358), (338, 111, 361, 558), (558, 361, 119, 354), (358, 558, 354, 118), (117, 347, 559, 360), (347, 116, 359, 559), (559, 359, 120, 355), (360, 559, 355, 121), (83, 289, 560, 365), (289, 39, 320, 560), (560, 320, 124, 366), (365, 560, 366, 125), (82, 282, 561, 362), (282, 83, 365, 561), (561, 365, 125, 367), (362, 561, 367, 122), (39, 194, 562, 320), (194, 38, 319, 562), (562, 319, 123, 368), (320, 562, 368, 124), (38, 288, 563, 319), (288, 82, 362, 563), (563, 362, 122, 369), (319, 563, 369, 123), (83, 283, 564, 372), (283, 84, 327, 564), (564, 327, 127, 374), (372, 564, 374, 128), (40, 195, 565, 370), (195, 39, 329, 565), (565, 329, 129, 375), (370, 565, 375, 126), (39, 289, 566, 329), (289, 83, 372, 566), (566, 372, 128, 376), (329, 566, 376, 129), (84, 286, 567, 327), (286, 40, 370, 567), (567, 370, 126, 377), (327, 567, 377, 127), (85, 287, 568, 381), (287, 41, 304, 568), (568, 304, 132, 382), (381, 568, 382, 133), (84, 284, 569, 378), (284, 85, 381, 569), (569, 381, 133, 383), (378, 569, 383, 130), (41, 196, 570, 304), (196, 40, 303, 570), (570, 303, 131, 384), (304, 570, 384, 132), (40, 286, 571, 303), (286, 84, 378, 571), (571, 378, 130, 385), (303, 571, 385, 131), (136, 389, 572, 387), (389, 137, 388, 572), (572, 388, 135, 386), (387, 572, 386, 134), (100, 318, 573, 390), (318, 122, 392, 573), (573, 392, 136, 387), (390, 573, 387, 134), (122, 367, 574, 392), (367, 125, 393, 574), (574, 393, 137, 389), (392, 574, 389, 136), (125, 321, 575, 393), (321, 101, 391, 575), (575, 391, 135, 388), (393, 575, 388, 137), (140, 397, 576, 395), (397, 141, 396, 576), (576, 396, 139, 394), (395, 576, 394, 138), (127, 371, 577, 401), (371, 105, 400, 577), (577, 400, 139, 396), (401, 577, 396, 141), (138, 394, 578, 415), (394, 139, 414, 578), (578, 414, 147, 410), (415, 578, 410, 146), (128, 374, 579, 398), (374, 127, 401, 579), (579, 401, 141, 397), (398, 579, 397, 140), (144, 405, 580, 403), (405, 145, 404, 580), (580, 404, 143, 402), (403, 580, 402, 142), (92, 302, 581, 408), (302, 130, 407, 581), (581, 407, 144, 403), (408, 581, 403, 142), (133, 305, 582, 406), (305, 93, 409, 582), (582, 409, 143, 404), (406, 582, 404, 145), (93, 299, 583, 409), (299, 92, 408, 583), (583, 408, 142, 402), (409, 583, 402, 143), (105, 416, 584, 400), (416, 149, 412, 584), (584, 412, 147, 414), (400, 584, 414, 139), (138, 415, 585, 399), (415, 146, 413, 585), (585, 413, 148, 417), (399, 585, 417, 104), (146, 410, 586, 413), (410, 147, 412, 586), (586, 412, 149, 411), (413, 586, 411, 148), (153, 420, 587, 431), (420, 152, 430, 587), (587, 430, 156, 428), (431, 587, 428, 157), (82, 285, 588, 422), (285, 85, 424, 588), (588, 424, 153, 421), (422, 588, 421, 150), (84, 283, 589, 425), (283, 83, 423, 589), (589, 423, 151, 419), (425, 589, 419, 152), (85, 284, 590, 424), (284, 84, 425, 590), (590, 425, 152, 420), (424, 590, 420, 153), (156, 427, 591, 428), (427, 155, 426, 591), (591, 426, 154, 429), (428, 591, 429, 157), (151, 418, 592, 433), (418, 150, 432, 592), (592, 432, 154, 426), (433, 592, 426, 155), (150, 421, 593, 432), (421, 153, 431, 593), (593, 431, 157, 429), (432, 593, 429, 154), (152, 419, 594, 430), (419, 151, 433, 594), (594, 433, 155, 427), (430, 594, 427, 156), (28, 174, 595, 434), (174, 26, 217, 595), (595, 217, 161, 438), (434, 595, 438, 158), (27, 176, 596, 436), (176, 29, 215, 596), (596, 215, 159, 439), (436, 596, 439, 160), (26, 175, 597, 217), (175, 27, 436, 597), (597, 436, 160, 440), (217, 597, 440, 161), (29, 177, 598, 215), (177, 28, 434, 598), (598, 434, 158, 441), (215, 598, 441, 159), (158, 438, 599, 442), (438, 161, 437, 599), (599, 437, 165, 446), (442, 599, 446, 162), (160, 439, 600, 443), (439, 159, 435, 600), (600, 435, 164, 447), (443, 600, 447, 163), (161, 440, 601, 437), (440, 160, 443, 601), (601, 443, 163, 448), (437, 601, 448, 165), (159, 441, 602, 435), (441, 158, 442, 602), (602, 442, 162, 449), (435, 602, 449, 164), (32, 178, 603, 453), (178, 28, 224, 603), (603, 224, 168, 454), (453, 603, 454, 169), (33, 180, 604, 450), (180, 32, 453, 604), (604, 453, 169, 455), (450, 604, 455, 166), (28, 177, 605, 224), (177, 29, 223, 605), (605, 223, 167, 456), (224, 605, 456, 168), (29, 179, 606, 223), (179, 33, 450, 606), (606, 450, 166, 457), (223, 606, 457, 167), (169, 454, 607, 459), (454, 168, 452, 607), (607, 452, 173, 462), (459, 607, 462, 171), (166, 455, 608, 458), (455, 169, 459, 608), (608, 459, 171, 463), (458, 608, 463, 170), (168, 456, 609, 452), (456, 167, 451, 609), (609, 451, 172, 464), (452, 609, 464, 173), (167, 457, 610, 451), (457, 166, 458, 610), (610, 458, 170, 465), (451, 610, 465, 172), (104, 417, 611, 323), (417, 148, 411, 611), (611, 411, 149, 416), (323, 611, 416, 105), (612, 621, 632, 620), (621, 613, 622, 632), (632, 622, 615, 623), (620, 632, 623, 614), (614, 623, 633, 624), (623, 615, 625, 633), (633, 625, 619, 626), (624, 633, 626, 618), (618, 626, 634, 627), (626, 619, 628, 634), (634, 628, 617, 629), (627, 634, 629, 616), (616, 629, 635, 630), (629, 617, 631, 635), (635, 631, 613, 621), (630, 635, 621, 612), (614, 624, 636, 620), (624, 618, 627, 636), (636, 627, 616, 630), (620, 636, 630, 612), (619, 625, 637, 628), (625, 615, 622, 637), (637, 622, 613, 631), (628, 637, 631, 617), (638, 647, 658, 646), (647, 639, 648, 658), (658, 648, 641, 649), (646, 658, 649, 640), (640, 649, 659, 650), (649, 641, 651, 659), (659, 651, 645, 652), (650, 659, 652, 644), (644, 652, 660, 653), (652, 645, 654, 660), (660, 654, 643, 655), (653, 660, 655, 642), (642, 655, 661, 656), (655, 643, 657, 661), (661, 657, 639, 647), (656, 661, 647, 638), (640, 650, 662, 646), (650, 644, 653, 662), (662, 653, 642, 656), (646, 662, 656, 638), (645, 651, 663, 654), (651, 641, 648, 663), (663, 648, 639, 657), (654, 663, 657, 643)])
_uv = me_cube_026.uv_layers.new(name='UVMap')
_uv.uv.foreach_set('vector', [0.4223, 0.5538, 0.4808, 0.5206, 0.5106, 0.588, 0.4431, 0.6178, 0.4808, 0.5206, 0.5448, 0.4998, 0.578, 0.5583, 0.5106, 0.588, 0.5106, 0.588, 0.578, 0.5583, 0.5988, 0.6223, 0.5403, 0.6555, 0.4431, 0.6178, 0.5106, 0.588, 0.5403, 0.6555, 0.4763, 0.6763, 0.4763, 0.6763, 0.5403, 0.6555, 0.5878, 0.7632, 0.4426, 0.7632, 0.5403, 0.6555, 0.5988, 0.6223, 0.6857, 0.656, 0.5878, 0.7632, 0.9998, 0.2527, 0.8925, 0.3506, 0.8588, 0.2637, 0.892, 0.2052, 0.9998, 0.1075, 0.9998, 0.2527, 0.892, 0.2052, 0.9128, 0.1412, 0.9128, 0.1412, 0.892, 0.2052, 0.8246, 0.1754, 0.8543, 0.108, 0.892, 0.2052, 0.8588, 0.2637, 0.7948, 0.2429, 0.8246, 0.1754, 0.8246, 0.1754, 0.7948, 0.2429, 0.7363, 0.2097, 0.7571, 0.1457, 0.8543, 0.108, 0.8246, 0.1754, 0.7571, 0.1457, 0.7903, 0.08715, 0.7903, 0.08715, 0.7571, 0.1457, 0.6494, 0.09818, 0.7566, 0.0002461, 0.7571, 0.1457, 0.7363, 0.2097, 0.6494, 0.2434, 0.6494, 0.09818, 0.4333, 0.4129, 0.5785, 0.4129, 0.5448, 0.4998, 0.4808, 0.5206, 0.3354, 0.5201, 0.4333, 0.4129, 0.4808, 0.5206, 0.4223, 0.5538, 0.4763, 0.6763, 0.4426, 0.7632, 0.3354, 0.6653, 0.4431, 0.6178, 0.9998, 0.1075, 0.9128, 0.1412, 0.8543, 0.108, 0.9018, 0.0002462, 0.9018, 0.0002462, 0.8543, 0.108, 0.7903, 0.08715, 0.7566, 0.0002461, 0.4431, 0.6178, 0.3354, 0.6653, 0.3354, 0.5201, 0.4223, 0.5538, 0.8588, 0.2637, 0.8925, 0.3506, 0.7473, 0.3506, 0.7948, 0.2429, 0.6857, 0.656, 0.5988, 0.6223, 0.578, 0.5583, 0.6857, 0.5108, 0.6857, 0.5108, 0.578, 0.5583, 0.5448, 0.4998, 0.5785, 0.4129, 0.7948, 0.2429, 0.7473, 0.3506, 0.6494, 0.2434, 0.7363, 0.2097, 0.2575, 0.0327, 0.2555, 0.03092, 0.2601, 0.02865, 0.2615, 0.0297, 0.2555, 0.03092, 0.2561, 0.02806, 0.2608, 0.02694, 0.2601, 0.02865, 0.2601, 0.02865, 0.2608, 0.02694, 0.2645, 0.02654, 0.2648, 0.02708, 0.2615, 0.0297, 0.2601, 0.02865, 0.2648, 0.02708, 0.2647, 0.02776, 0.186, 0.0359, 0.1828, 0.04181, 0.1759, 0.03836, 0.1791, 0.03521, 0.4711, 0.04075, 0.467, 0.03526, 0.4747, 0.0362, 0.4779, 0.03941, 0.4779, 0.03941, 0.4747, 0.0362, 0.4788, 0.03672, 0.4814, 0.03711, 0.1791, 0.03521, 0.1759, 0.03836, 0.1729, 0.03487, 0.1755, 0.0349, 0.3983, 0.01225, 0.3927, 0.01479, 0.3906, 0.008851, 0.3935, 0.007559, 0.3927, 0.01479, 0.3867, 0.01625, 0.3876, 0.009581, 0.3906, 0.008851, 0.3906, 0.008851, 0.3876, 0.009581, 0.3886, 0.006379, 0.3896, 0.005826, 0.3935, 0.007559, 0.3906, 0.008851, 0.3896, 0.005826, 0.3907, 0.005654, 0.3215, 0.09179, 0.3231, 0.08843, 0.3268, 0.09103, 0.3262, 0.09324, 0.3231, 0.08843, 0.3265, 0.08737, 0.3291, 0.09103, 0.3268, 0.09103, 0.3268, 0.09103, 0.3291, 0.09103, 0.3308, 0.09307, 0.3302, 0.09311, 0.3262, 0.09324, 0.3268, 0.09103, 0.3302, 0.09311, 0.3294, 0.09414, 0.2228, 0.02658, 0.204, 0.01193, 0.2113, 0.0002461, 0.2287, 0.01133, 0.4559, 0.01216, 0.4378, 0.02089, 0.4367, 0.004721, 0.4526, 0.0002462, 0.3369, 0.03622, 0.3518, 0.0324, 0.361, 0.04726, 0.3403, 0.04891, 0.3087, 0.03676, 0.3282, 0.03774, 0.3278, 0.05272, 0.3042, 0.05416, 0.4309, 0.05433, 0.4515, 0.06148, 0.4547, 0.08036, 0.4368, 0.0846, 0.2042, 0.06585, 0.2279, 0.05881, 0.2212, 0.09207, 0.2008, 0.08695, 0.2008, 0.08695, 0.2212, 0.09207, 0.2085, 0.1231, 0.1903, 0.1152, 0.4368, 0.0846, 0.4547, 0.08036, 0.4652, 0.1064, 0.4481, 0.1129, 0.4475, 0.1869, 0.4639, 0.1827, 0.4763, 0.211, 0.4584, 0.2176, 0.4639, 0.1827, 0.4813, 0.1757, 0.496, 0.1992, 0.4763, 0.211, 0.4763, 0.211, 0.496, 0.1992, 0.5114, 0.2205, 0.4857, 0.2322, 0.4584, 0.2176, 0.4763, 0.211, 0.4857, 0.2322, 0.4676, 0.2511, 0.3891, 0.07263, 0.4117, 0.06683, 0.4215, 0.0911, 0.4064, 0.09825, 0.4117, 0.06683, 0.4309, 0.05433, 0.4368, 0.0846, 0.4215, 0.0911, 0.4215, 0.0911, 0.4368, 0.0846, 0.4481, 0.1129, 0.4333, 0.1184, 0.4064, 0.09825, 0.4215, 0.0911, 0.4333, 0.1184, 0.4188, 0.1243, 0.2279, 0.05881, 0.25, 0.07178, 0.2385, 0.09932, 0.2212, 0.09207, 0.25, 0.07178, 0.2751, 0.07983, 0.2553, 0.1081, 0.2385, 0.09932, 0.2385, 0.09932, 0.2553, 0.1081, 0.2405, 0.1368, 0.2246, 0.1302, 0.2212, 0.09207, 0.2385, 0.09932, 0.2246, 0.1302, 0.2085, 0.1231, 0.2751, 0.07983, 0.2858, 0.1043, 0.2726, 0.1203, 0.2553, 0.1081, 0.3801, 0.0938, 0.3891, 0.07263, 0.4064, 0.09825, 0.391, 0.1084, 0.391, 0.1084, 0.4064, 0.09825, 0.4188, 0.1243, 0.4015, 0.1324, 0.2553, 0.1081, 0.2726, 0.1203, 0.2591, 0.1451, 0.2405, 0.1368, 0.4971, 0.2518, 0.4978, 0.2526, 0.4963, 0.2537, 0.4962, 0.2536, 0.4978, 0.2526, 0.4977, 0.2542, 0.4963, 0.254, 0.4963, 0.2537, 0.4963, 0.2537, 0.4963, 0.254, 0.4961, 0.254, 0.4961, 0.2539, 0.4962, 0.2536, 0.4963, 0.2537, 0.4961, 0.2539, 0.496, 0.2539, 0.1731, 0.192, 0.1914, 0.1993, 0.176, 0.2315, 0.1549, 0.2196, 0.1914, 0.1993, 0.2085, 0.2025, 0.1967, 0.2361, 0.176, 0.2315, 0.176, 0.2315, 0.1967, 0.2361, 0.1889, 0.2712, 0.1667, 0.2561, 0.1549, 0.2196, 0.176, 0.2315, 0.1667, 0.2561, 0.1347, 0.2483, 0.2085, 0.2025, 0.2321, 0.2073, 0.2284, 0.2355, 0.1967, 0.2361, 0.4246, 0.1921, 0.4475, 0.1869, 0.4584, 0.2176, 0.4291, 0.2184, 0.4291, 0.2184, 0.4584, 0.2176, 0.4676, 0.2511, 0.4273, 0.2402, 0.1967, 0.2361, 0.2284, 0.2355, 0.2332, 0.2578, 0.1889, 0.2712, 0.4813, 0.1757, 0.4971, 0.1671, 0.5136, 0.1858, 0.496, 0.1992, 0.1574, 0.1815, 0.1731, 0.192, 0.1549, 0.2196, 0.1403, 0.2024, 0.1403, 0.2024, 0.1549, 0.2196, 0.1347, 0.2483, 0.1234, 0.2147, 0.496, 0.1992, 0.5136, 0.1858, 0.5295, 0.197, 0.5114, 0.2205, 0.3393, 0.08494, 0.3399, 0.08493, 0.337, 0.08719, 0.3367, 0.08688, 0.3399, 0.08493, 0.3406, 0.08576, 0.3386, 0.08838, 0.337, 0.08719, 0.3338, 0.09566, 0.332, 0.09704, 0.3294, 0.09414, 0.3302, 0.09311, 0.3339, 0.09521, 0.3338, 0.09566, 0.3302, 0.09311, 0.3308, 0.09307, 0.3265, 0.08737, 0.3348, 0.08615, 0.3349, 0.09173, 0.3291, 0.09103, 0.3354, 0.0789, 0.3428, 0.07965, 0.3406, 0.08306, 0.3355, 0.0839, 0.3355, 0.0839, 0.3406, 0.08306, 0.3393, 0.08494, 0.3367, 0.08688, 0.3291, 0.09103, 0.3349, 0.09173, 0.3339, 0.09521, 0.3308, 0.09307, 0.3476, 0.08343, 0.3478, 0.09119, 0.3425, 0.09022, 0.3434, 0.08487, 0.3217, 0.1004, 0.3215, 0.09179, 0.3262, 0.09324, 0.3277, 0.09915, 0.3277, 0.09915, 0.3262, 0.09324, 0.3294, 0.09414, 0.332, 0.09704, 0.3434, 0.08487, 0.3425, 0.09022, 0.3386, 0.08838, 0.3406, 0.08576, 0.3428, 0.07965, 0.346, 0.08057, 0.3426, 0.08304, 0.3406, 0.08306, 0.346, 0.08057, 0.3476, 0.08343, 0.3434, 0.08487, 0.3426, 0.08304, 0.3426, 0.08304, 0.3434, 0.08487, 0.3406, 0.08576, 0.3399, 0.08493, 0.3406, 0.08306, 0.3426, 0.08304, 0.3399, 0.08493, 0.3393, 0.08494, 0.2698, 0.02809, 0.2694, 0.02843, 0.2675, 0.02707, 0.2679, 0.02543, 0.2694, 0.02843, 0.269, 0.02919, 0.267, 0.02821, 0.2675, 0.02707, 0.2675, 0.02707, 0.267, 0.02821, 0.2647, 0.02776, 0.2648, 0.02708, 0.2679, 0.02543, 0.2675, 0.02707, 0.2648, 0.02708, 0.2645, 0.02654, 0.276, 0.0338, 0.2746, 0.03682, 0.2722, 0.0321, 0.2724, 0.03021, 0.2746, 0.03682, 0.2713, 0.03762, 0.2702, 0.03263, 0.2722, 0.0321, 0.2722, 0.0321, 0.2702, 0.03263, 0.269, 0.02919, 0.2694, 0.02843, 0.2724, 0.03021, 0.2722, 0.0321, 0.2694, 0.02843, 0.2698, 0.02809, 0.2713, 0.03762, 0.2639, 0.03632, 0.2657, 0.03162, 0.2702, 0.03263, 0.2639, 0.03632, 0.2575, 0.0327, 0.2615, 0.0297, 0.2657, 0.03162, 0.2657, 0.03162, 0.2615, 0.0297, 0.2647, 0.02776, 0.267, 0.02821, 0.2702, 0.03263, 0.2657, 0.03162, 0.267, 0.02821, 0.269, 0.02919, 0.2561, 0.02806, 0.2587, 0.01959, 0.264, 0.02182, 0.2608, 0.02694, 0.2787, 0.02502, 0.276, 0.0338, 0.2724, 0.03021, 0.273, 0.02422, 0.273, 0.02422, 0.2724, 0.03021, 0.2698, 0.02809, 0.2679, 0.02543, 0.2608, 0.02694, 0.264, 0.02182, 0.2679, 0.02543, 0.2645, 0.02654, 0.1803, 0.03153, 0.1768, 0.03388, 0.1738, 0.03355, 0.1788, 0.03011, 0.1768, 0.03388, 0.1755, 0.0349, 0.1729, 0.03487, 0.1738, 0.03355, 0.4808, 0.03587, 0.4814, 0.03711, 0.4788, 0.03672, 0.4778, 0.03557, 0.4768, 0.03198, 0.4808, 0.03587, 0.4778, 0.03557, 0.475, 0.03292, 0.1972, 0.02639, 0.1922, 0.03268, 0.1836, 0.03346, 0.1877, 0.02953, 0.1922, 0.03268, 0.186, 0.0359, 0.1791, 0.03521, 0.1836, 0.03346, 0.1836, 0.03346, 0.1791, 0.03521, 0.1755, 0.0349, 0.1768, 0.03388, 0.1877, 0.02953, 0.1836, 0.03346, 0.1768, 0.03388, 0.1803, 0.03153, 0.467, 0.03526, 0.4624, 0.03188, 0.471, 0.03392, 0.4747, 0.0362, 0.4624, 0.03188, 0.4607, 0.02597, 0.4685, 0.02978, 0.471, 0.03392, 0.471, 0.03392, 0.4685, 0.02978, 0.475, 0.03292, 0.4778, 0.03557, 0.4747, 0.0362, 0.471, 0.03392, 0.4778, 0.03557, 0.4788, 0.03672, 0.4607, 0.02597, 0.463, 0.02059, 0.4695, 0.02619, 0.4685, 0.02978, 0.1958, 0.02072, 0.1972, 0.02639, 0.1877, 0.02953, 0.1877, 0.02549, 0.1877, 0.02549, 0.1877, 0.02953, 0.1803, 0.03153, 0.1788, 0.03011, 0.4685, 0.02978, 0.4695, 0.02619, 0.4768, 0.03198, 0.475, 0.03292, 0.3909, 0.00463, 0.3905, 0.005059, 0.3894, 0.005187, 0.3889, 0.003768, 0.3905, 0.005059, 0.3907, 0.005654, 0.3896, 0.005826, 0.3894, 0.005187, 0.3894, 0.005187, 0.3896, 0.005826, 0.3886, 0.006379, 0.3885, 0.005768, 0.3889, 0.003768, 0.3894, 0.005187, 0.3885, 0.005768, 0.3879, 0.005679, 0.4006, 0.007605, 0.4004, 0.01043, 0.3945, 0.006541, 0.3944, 0.005204, 0.4004, 0.01043, 0.3983, 0.01225, 0.3935, 0.007559, 0.3945, 0.006541, 0.3945, 0.006541, 0.3935, 0.007559, 0.3907, 0.005654, 0.3905, 0.005059, 0.3944, 0.005204, 0.3945, 0.006541, 0.3905, 0.005059, 0.3909, 0.00463, 0.3867, 0.01625, 0.3838, 0.01609, 0.3862, 0.009376, 0.3876, 0.009581, 0.3838, 0.01609, 0.3819, 0.01393, 0.3854, 0.008265, 0.3862, 0.009376, 0.3862, 0.009376, 0.3854, 0.008265, 0.3879, 0.005679, 0.3885, 0.005768, 0.3876, 0.009581, 0.3862, 0.009376, 0.3885, 0.005768, 0.3886, 0.006379, 0.3819, 0.01393, 0.3779, 0.008791, 0.3839, 0.004876, 0.3854, 0.008265, 0.4007, 0.001072, 0.4006, 0.007605, 0.3944, 0.005204, 0.3935, 0.001604, 0.3935, 0.001604, 0.3944, 0.005204, 0.3909, 0.00463, 0.3889, 0.003768, 0.3854, 0.008265, 0.3839, 0.004876, 0.3889, 0.003768, 0.3879, 0.005679, 0.3497, 0.06931, 0.3558, 0.07202, 0.3502, 0.07699, 0.3458, 0.07516, 0.3558, 0.07202, 0.3597, 0.07787, 0.3526, 0.08112, 0.3502, 0.07699, 0.3502, 0.07699, 0.3526, 0.08112, 0.3476, 0.08343, 0.346, 0.08057, 0.3458, 0.07516, 0.3502, 0.07699, 0.346, 0.08057, 0.3428, 0.07965, 0.3597, 0.07787, 0.361, 0.09038, 0.3539, 0.09105, 0.3526, 0.08112, 0.3072, 0.1, 0.3083, 0.08624, 0.316, 0.0894, 0.3151, 0.1004, 0.3151, 0.1004, 0.316, 0.0894, 0.3215, 0.09179, 0.3217, 0.1004, 0.3526, 0.08112, 0.3539, 0.09105, 0.3478, 0.09119, 0.3476, 0.08343, 0.3187, 0.07643, 0.3314, 0.0725, 0.3335, 0.07975, 0.3231, 0.08264, 0.338, 0.06662, 0.3497, 0.06931, 0.3458, 0.07516, 0.3363, 0.07311, 0.3363, 0.07311, 0.3458, 0.07516, 0.3428, 0.07965, 0.3354, 0.0789, 0.3231, 0.08264, 0.3335, 0.07975, 0.3348, 0.08615, 0.3265, 0.08737, 0.3083, 0.08624, 0.3121, 0.07982, 0.3186, 0.08486, 0.316, 0.0894, 0.3121, 0.07982, 0.3187, 0.07643, 0.3231, 0.08264, 0.3186, 0.08486, 0.3186, 0.08486, 0.3231, 0.08264, 0.3265, 0.08737, 0.3231, 0.08843, 0.316, 0.0894, 0.3186, 0.08486, 0.3231, 0.08843, 0.3215, 0.09179, 0.2751, 0.07983, 0.2917, 0.06347, 0.3023, 0.07275, 0.2965, 0.08311, 0.2917, 0.06347, 0.3042, 0.05416, 0.3126, 0.06782, 0.3023, 0.07275, 0.3023, 0.07275, 0.3126, 0.06782, 0.3187, 0.07643, 0.3121, 0.07982, 0.2965, 0.08311, 0.3023, 0.07275, 0.3121, 0.07982, 0.3083, 0.08624, 0.3042, 0.05416, 0.3278, 0.05272, 0.3293, 0.06387, 0.3126, 0.06782, 0.3403, 0.04891, 0.361, 0.04726, 0.355, 0.06109, 0.3398, 0.05895, 0.3398, 0.05895, 0.355, 0.06109, 0.3497, 0.06931, 0.338, 0.06662, 0.3126, 0.06782, 0.3293, 0.06387, 0.3314, 0.0725, 0.3187, 0.07643, 0.3891, 0.07263, 0.3801, 0.0938, 0.3696, 0.09044, 0.3703, 0.07447, 0.2858, 0.1043, 0.2751, 0.07983, 0.2965, 0.08311, 0.2976, 0.1005, 0.2976, 0.1005, 0.2965, 0.08311, 0.3083, 0.08624, 0.3072, 0.1, 0.3703, 0.07447, 0.3696, 0.09044, 0.361, 0.09038, 0.3597, 0.07787, 0.361, 0.04726, 0.373, 0.05674, 0.3644, 0.06514, 0.355, 0.06109, 0.373, 0.05674, 0.3891, 0.07263, 0.3703, 0.07447, 0.3644, 0.06514, 0.3644, 0.06514, 0.3703, 0.07447, 0.3597, 0.07787, 0.3558, 0.07202, 0.355, 0.06109, 0.3644, 0.06514, 0.3558, 0.07202, 0.3497, 0.06931, 0.3689, 0.03611, 0.3594, 0.02621, 0.361, 0.02472, 0.3703, 0.03421, 0.426, 0.004136, 0.4244, 0.01759, 0.422, 0.01734, 0.4238, 0.003968, 0.4238, 0.003968, 0.422, 0.01734, 0.4195, 0.01707, 0.4214, 0.003763, 0.3703, 0.03421, 0.361, 0.02472, 0.3628, 0.02302, 0.3719, 0.03231, 0.3857, 0.04779, 0.3756, 0.04302, 0.3759, 0.03887, 0.3842, 0.04232, 0.3756, 0.04302, 0.3689, 0.03611, 0.3703, 0.03421, 0.3759, 0.03887, 0.3759, 0.03887, 0.3703, 0.03421, 0.3719, 0.03231, 0.3768, 0.03609, 0.3842, 0.04232, 0.3759, 0.03887, 0.3768, 0.03609, 0.3839, 0.03869, 0.4244, 0.01759, 0.4219, 0.02602, 0.4197, 0.02409, 0.422, 0.01734, 0.4219, 0.02602, 0.4176, 0.03488, 0.4155, 0.03062, 0.4197, 0.02409, 0.4197, 0.02409, 0.4155, 0.03062, 0.4138, 0.02822, 0.4175, 0.02294, 0.422, 0.01734, 0.4197, 0.02409, 0.4175, 0.02294, 0.4195, 0.01707, 0.4176, 0.03488, 0.4031, 0.04411, 0.4011, 0.03903, 0.4155, 0.03062, 0.4031, 0.04411, 0.3857, 0.04779, 0.3842, 0.04232, 0.4011, 0.03903, 0.4011, 0.03903, 0.3842, 0.04232, 0.3839, 0.03869, 0.4, 0.03604, 0.4155, 0.03062, 0.4011, 0.03903, 0.4, 0.03604, 0.4138, 0.02822, 0.3719, 0.03231, 0.3628, 0.02302, 0.3649, 0.02092, 0.3739, 0.02986, 0.4214, 0.003763, 0.4195, 0.01707, 0.4165, 0.01608, 0.4185, 0.003279, 0.4185, 0.003279, 0.4165, 0.01608, 0.4124, 0.01401, 0.4141, 0.00249, 0.3739, 0.02986, 0.3649, 0.02092, 0.3679, 0.01782, 0.3761, 0.02607, 0.3839, 0.03869, 0.3768, 0.03609, 0.3784, 0.03347, 0.3847, 0.03496, 0.3768, 0.03609, 0.3719, 0.03231, 0.3739, 0.02986, 0.3784, 0.03347, 0.3784, 0.03347, 0.3739, 0.02986, 0.3761, 0.02607, 0.3802, 0.02964, 0.3847, 0.03496, 0.3784, 0.03347, 0.3802, 0.02964, 0.3857, 0.03037, 0.4195, 0.01707, 0.4175, 0.02294, 0.415, 0.02159, 0.4165, 0.01608, 0.4175, 0.02294, 0.4138, 0.02822, 0.4112, 0.02585, 0.415, 0.02159, 0.415, 0.02159, 0.4112, 0.02585, 0.4078, 0.02279, 0.4115, 0.01921, 0.4165, 0.01608, 0.415, 0.02159, 0.4115, 0.01921, 0.4124, 0.01401, 0.4138, 0.02822, 0.4, 0.03604, 0.3988, 0.03265, 0.4112, 0.02585, 0.4, 0.03604, 0.3839, 0.03869, 0.3847, 0.03496, 0.3988, 0.03265, 0.3988, 0.03265, 0.3847, 0.03496, 0.3857, 0.03037, 0.3973, 0.02807, 0.4112, 0.02585, 0.3988, 0.03265, 0.3973, 0.02807, 0.4078, 0.02279, 0.4309, 0.05433, 0.4117, 0.06683, 0.4063, 0.05205, 0.4212, 0.04176, 0.4117, 0.06683, 0.3891, 0.07263, 0.388, 0.05561, 0.4063, 0.05205, 0.4063, 0.05205, 0.388, 0.05561, 0.3857, 0.04779, 0.4031, 0.04411, 0.4212, 0.04176, 0.4063, 0.05205, 0.4031, 0.04411, 0.4176, 0.03488, 0.4378, 0.02089, 0.432, 0.03339, 0.4254, 0.02979, 0.4277, 0.01868, 0.432, 0.03339, 0.4309, 0.05433, 0.4212, 0.04176, 0.4254, 0.02979, 0.4254, 0.02979, 0.4212, 0.04176, 0.4176, 0.03488, 0.4219, 0.02602, 0.4277, 0.01868, 0.4254, 0.02979, 0.4219, 0.02602, 0.4244, 0.01759, 0.3891, 0.07263, 0.373, 0.05674, 0.3758, 0.0492, 0.388, 0.05561, 0.373, 0.05674, 0.361, 0.04726, 0.3674, 0.03925, 0.3758, 0.0492, 0.3758, 0.0492, 0.3674, 0.03925, 0.3689, 0.03611, 0.3756, 0.04302, 0.388, 0.05561, 0.3758, 0.0492, 0.3756, 0.04302, 0.3857, 0.04779, 0.361, 0.04726, 0.3518, 0.0324, 0.3573, 0.0283, 0.3674, 0.03925, 0.4367, 0.004721, 0.4378, 0.02089, 0.4277, 0.01868, 0.429, 0.004541, 0.429, 0.004541, 0.4277, 0.01868, 0.4244, 0.01759, 0.426, 0.004136, 0.3674, 0.03925, 0.3573, 0.0283, 0.3594, 0.02621, 0.3689, 0.03611, 0.3761, 0.02607, 0.3679, 0.01782, 0.3723, 0.01356, 0.3787, 0.02046, 0.4141, 0.00249, 0.4124, 0.01401, 0.407, 0.01094, 0.408, 0.0016, 0.408, 0.0016, 0.407, 0.01094, 0.4006, 0.007605, 0.4007, 0.001072, 0.3787, 0.02046, 0.3723, 0.01356, 0.3779, 0.008791, 0.3819, 0.01393, 0.3857, 0.03037, 0.3802, 0.02964, 0.3818, 0.02355, 0.3862, 0.02395, 0.3802, 0.02964, 0.3761, 0.02607, 0.3787, 0.02046, 0.3818, 0.02355, 0.3818, 0.02355, 0.3787, 0.02046, 0.3819, 0.01393, 0.3838, 0.01609, 0.3862, 0.02395, 0.3818, 0.02355, 0.3838, 0.01609, 0.3867, 0.01625, 0.4124, 0.01401, 0.4115, 0.01921, 0.4065, 0.01519, 0.407, 0.01094, 0.4115, 0.01921, 0.4078, 0.02279, 0.4034, 0.01804, 0.4065, 0.01519, 0.4065, 0.01519, 0.4034, 0.01804, 0.3983, 0.01225, 0.4004, 0.01043, 0.407, 0.01094, 0.4065, 0.01519, 0.4004, 0.01043, 0.4006, 0.007605, 0.4078, 0.02279, 0.3973, 0.02807, 0.3951, 0.02184, 0.4034, 0.01804, 0.3973, 0.02807, 0.3857, 0.03037, 0.3862, 0.02395, 0.3951, 0.02184, 0.3951, 0.02184, 0.3862, 0.02395, 0.3867, 0.01625, 0.3927, 0.01479, 0.4034, 0.01804, 0.3951, 0.02184, 0.3927, 0.01479, 0.3983, 0.01225, 0.1174, 0.2854, 0.1432, 0.3026, 0.1216, 0.3389, 0.1046, 0.3334, 0.1432, 0.3026, 0.174, 0.3101, 0.1366, 0.3472, 0.1216, 0.3389, 0.1216, 0.3389, 0.1366, 0.3472, 0.1095, 0.3806, 0.09978, 0.3749, 0.1046, 0.3334, 0.1216, 0.3389, 0.09978, 0.3749, 0.08909, 0.3706, 0.1587, 0.2761, 0.1587, 0.2761, 0.1587, 0.2761, 0.1587, 0.2761, 0.1587, 0.2761, 0.1587, 0.2761, 0.1587, 0.2761, 0.1587, 0.2761, 0.1587, 0.2761, 0.1587, 0.2761, 0.1587, 0.2761, 0.1587, 0.2761, 0.1587, 0.2761, 0.1587, 0.2761, 0.1587, 0.2761, 0.1587, 0.2761, 0.2435, 0.3305, 0.2445, 0.3226, 0.2696, 0.3367, 0.2703, 0.3403, 0.2445, 0.3226, 0.2498, 0.3151, 0.2736, 0.3295, 0.2696, 0.3367, 0.2696, 0.3367, 0.2736, 0.3295, 0.2882, 0.3354, 0.2891, 0.3415, 0.2703, 0.3403, 0.2696, 0.3367, 0.2891, 0.3415, 0.2931, 0.3492, 0.5808, 0.2359, 0.5741, 0.2271, 0.5918, 0.2201, 0.5959, 0.2236, 0.5741, 0.2271, 0.5707, 0.2192, 0.5899, 0.2144, 0.5918, 0.2201, 0.5918, 0.2201, 0.5899, 0.2144, 0.5998, 0.2106, 0.6026, 0.2134, 0.5959, 0.2236, 0.5918, 0.2201, 0.6026, 0.2134, 0.6093, 0.2156, 0.4481, 0.1129, 0.4652, 0.1064, 0.48, 0.1379, 0.4638, 0.1447, 0.1903, 0.1152, 0.2085, 0.1231, 0.1917, 0.1577, 0.1747, 0.1493, 0.1747, 0.1493, 0.1917, 0.1577, 0.1731, 0.192, 0.1574, 0.1815, 0.4638, 0.1447, 0.48, 0.1379, 0.4971, 0.1671, 0.4813, 0.1757, 0.2405, 0.1368, 0.2591, 0.1451, 0.2445, 0.1756, 0.2244, 0.1686, 0.4015, 0.1324, 0.4188, 0.1243, 0.4328, 0.1544, 0.4137, 0.1617, 0.4137, 0.1617, 0.4328, 0.1544, 0.4475, 0.1869, 0.4246, 0.1921, 0.2244, 0.1686, 0.2445, 0.1756, 0.2321, 0.2073, 0.2085, 0.2025, 0.2085, 0.1231, 0.2246, 0.1302, 0.2085, 0.1639, 0.1917, 0.1577, 0.2246, 0.1302, 0.2405, 0.1368, 0.2244, 0.1686, 0.2085, 0.1639, 0.2085, 0.1639, 0.2244, 0.1686, 0.2085, 0.2025, 0.1914, 0.1993, 0.1917, 0.1577, 0.2085, 0.1639, 0.1914, 0.1993, 0.1731, 0.192, 0.4188, 0.1243, 0.4333, 0.1184, 0.448, 0.1499, 0.4328, 0.1544, 0.4333, 0.1184, 0.4481, 0.1129, 0.4638, 0.1447, 0.448, 0.1499, 0.448, 0.1499, 0.4638, 0.1447, 0.4813, 0.1757, 0.4639, 0.1827, 0.4328, 0.1544, 0.448, 0.1499, 0.4639, 0.1827, 0.4475, 0.1869, 0.4958, 0.254, 0.4959, 0.254, 0.4959, 0.254, 0.4958, 0.2541, 0.4959, 0.254, 0.496, 0.2539, 0.4961, 0.2539, 0.4959, 0.254, 0.4959, 0.254, 0.4961, 0.2539, 0.4961, 0.254, 0.496, 0.2541, 0.4958, 0.2541, 0.4959, 0.254, 0.496, 0.2541, 0.4959, 0.2542, 0.4938, 0.2538, 0.4949, 0.2521, 0.4957, 0.2537, 0.4955, 0.254, 0.4949, 0.2521, 0.4971, 0.2518, 0.4962, 0.2536, 0.4957, 0.2537, 0.4957, 0.2537, 0.4962, 0.2536, 0.496, 0.2539, 0.4959, 0.254, 0.4955, 0.254, 0.4957, 0.2537, 0.4959, 0.254, 0.4958, 0.254, 0.4977, 0.2542, 0.497, 0.256, 0.4961, 0.2544, 0.4962, 0.2543, 0.497, 0.256, 0.4951, 0.2556, 0.496, 0.2544, 0.4961, 0.2544, 0.4961, 0.2544, 0.496, 0.2544, 0.496, 0.2543, 0.4961, 0.2542, 0.4962, 0.2543, 0.4961, 0.2544, 0.4961, 0.2542, 0.4961, 0.2542, 0.4951, 0.2556, 0.4939, 0.2548, 0.4956, 0.2542, 0.4958, 0.2543, 0.4939, 0.2548, 0.4938, 0.2538, 0.4955, 0.254, 0.4956, 0.2542, 0.4956, 0.2542, 0.4955, 0.254, 0.4958, 0.254, 0.4958, 0.2541, 0.4958, 0.2543, 0.4956, 0.2542, 0.4958, 0.2541, 0.4959, 0.2542, 0.2882, 0.3354, 0.299, 0.3265, 0.3052, 0.3318, 0.2891, 0.3415, 0.369, 0.311, 0.3798, 0.3188, 0.3789, 0.3244, 0.363, 0.3161, 0.363, 0.3161, 0.3789, 0.3244, 0.375, 0.3313, 0.3571, 0.321, 0.2891, 0.3415, 0.3052, 0.3318, 0.311, 0.3373, 0.2931, 0.3492, 0.4149, 0.2974, 0.4193, 0.3037, 0.3969, 0.3182, 0.3932, 0.3122, 0.4193, 0.3037, 0.4219, 0.3124, 0.3966, 0.3217, 0.3969, 0.3182, 0.3969, 0.3182, 0.3966, 0.3217, 0.375, 0.3313, 0.3789, 0.3244, 0.3932, 0.3122, 0.3969, 0.3182, 0.3789, 0.3244, 0.3798, 0.3188, 0.2498, 0.3151, 0.2648, 0.2989, 0.285, 0.3154, 0.2736, 0.3295, 0.4001, 0.2824, 0.4149, 0.2974, 0.3932, 0.3122, 0.3817, 0.2995, 0.3817, 0.2995, 0.3932, 0.3122, 0.3798, 0.3188, 0.369, 0.311, 0.2736, 0.3295, 0.285, 0.3154, 0.299, 0.3265, 0.2882, 0.3354, 0.2435, 0.3305, 0.2703, 0.3403, 0.2709, 0.3462, 0.253, 0.3431, 0.2703, 0.3403, 0.2931, 0.3492, 0.2901, 0.3556, 0.2709, 0.3462, 0.2709, 0.3462, 0.2901, 0.3556, 0.2878, 0.3699, 0.2678, 0.3553, 0.253, 0.3431, 0.2709, 0.3462, 0.2678, 0.3553, 0.2556, 0.3512, 0.1587, 0.2761, 0.1587, 0.2761, 0.1587, 0.2761, 0.1587, 0.2761, 0.1587, 0.2761, 0.1587, 0.2761, 0.1587, 0.2761, 0.1587, 0.2761, 0.1587, 0.2761, 0.1587, 0.2761, 0.1587, 0.2761, 0.1587, 0.2761, 0.1587, 0.2761, 0.1587, 0.2761, 0.1587, 0.2761, 0.1587, 0.2761, 0.1587, 0.2761, 0.1587, 0.2761, 0.1587, 0.2761, 0.1587, 0.2761, 0.1587, 0.2761, 0.1587, 0.2761, 0.1587, 0.2761, 0.1587, 0.2761, 0.1587, 0.2761, 0.1587, 0.2761, 0.1587, 0.2761, 0.1587, 0.2761, 0.1587, 0.2761, 0.1587, 0.2761, 0.1587, 0.2761, 0.1587, 0.2761, 0.1587, 0.2761, 0.1587, 0.2761, 0.1587, 0.2761, 0.1587, 0.2761, 0.1587, 0.2761, 0.1587, 0.2761, 0.1587, 0.2761, 0.1587, 0.2761, 0.1587, 0.2761, 0.1587, 0.2761, 0.1587, 0.2761, 0.1587, 0.2761, 0.1587, 0.2761, 0.1587, 0.2761, 0.1587, 0.2761, 0.1587, 0.2761, 0.1587, 0.2761, 0.1587, 0.2761, 0.1587, 0.2761, 0.1587, 0.2761, 0.1587, 0.2761, 0.1587, 0.2761, 0.1587, 0.2761, 0.1587, 0.2761, 0.1587, 0.2761, 0.1587, 0.2761, 0.1587, 0.2761, 0.1587, 0.2761, 0.1587, 0.2761, 0.1587, 0.2761, 0.1587, 0.2761, 0.1587, 0.2761, 0.5998, 0.2106, 0.6043, 0.1995, 0.6103, 0.2, 0.6026, 0.2134, 0.04638, 0.2167, 0.04575, 0.2293, 0.04165, 0.2324, 0.04003, 0.2164, 0.04003, 0.2164, 0.04165, 0.2324, 0.0345, 0.2352, 0.03181, 0.2182, 0.6026, 0.2134, 0.6103, 0.2, 0.6184, 0.2014, 0.6093, 0.2156, 0.07505, 0.2415, 0.07081, 0.2501, 0.05173, 0.2418, 0.05531, 0.235, 0.07081, 0.2501, 0.06736, 0.2551, 0.04896, 0.2436, 0.05173, 0.2418, 0.05173, 0.2418, 0.04896, 0.2436, 0.0345, 0.2352, 0.04165, 0.2324, 0.05531, 0.235, 0.05173, 0.2418, 0.04165, 0.2324, 0.04575, 0.2293, 0.5707, 0.2192, 0.5704, 0.2012, 0.5905, 0.1989, 0.5899, 0.2144, 0.08, 0.2225, 0.07505, 0.2415, 0.05531, 0.235, 0.0602, 0.2189, 0.0602, 0.2189, 0.05531, 0.235, 0.04575, 0.2293, 0.04638, 0.2167, 0.5899, 0.2144, 0.5905, 0.1989, 0.6043, 0.1995, 0.5998, 0.2106, 0.0345, 0.2352, 0.04896, 0.2436, 0.04529, 0.2457, 0.03061, 0.2411, 0.04896, 0.2436, 0.06736, 0.2551, 0.05784, 0.2554, 0.04529, 0.2457, 0.04529, 0.2457, 0.05784, 0.2554, 0.05175, 0.2578, 0.04094, 0.2513, 0.03061, 0.2411, 0.04529, 0.2457, 0.04094, 0.2513, 0.02591, 0.2455, 0.4858, 0.29, 0.4814, 0.32, 0.4574, 0.3217, 0.4513, 0.2988, 0.1821, 0.3427, 0.174, 0.3101, 0.2113, 0.318, 0.2072, 0.3425, 0.2072, 0.3425, 0.2113, 0.318, 0.2435, 0.3305, 0.2271, 0.348, 0.4513, 0.2988, 0.4574, 0.3217, 0.4386, 0.3288, 0.4219, 0.3124, 0.1889, 0.2712, 0.2332, 0.2578, 0.246, 0.2788, 0.2218, 0.2962, 0.4273, 0.2402, 0.4676, 0.2511, 0.4406, 0.2778, 0.4171, 0.2618, 0.4171, 0.2618, 0.4406, 0.2778, 0.4149, 0.2974, 0.4001, 0.2824, 0.2218, 0.2962, 0.246, 0.2788, 0.2648, 0.2989, 0.2498, 0.3151, 0.4676, 0.2511, 0.4715, 0.2678, 0.4463, 0.2845, 0.4406, 0.2778, 0.4715, 0.2678, 0.4858, 0.29, 0.4513, 0.2988, 0.4463, 0.2845, 0.4463, 0.2845, 0.4513, 0.2988, 0.4219, 0.3124, 0.4193, 0.3037, 0.4406, 0.2778, 0.4463, 0.2845, 0.4193, 0.3037, 0.4149, 0.2974, 0.174, 0.3101, 0.1842, 0.2863, 0.2149, 0.3031, 0.2113, 0.318, 0.1842, 0.2863, 0.1889, 0.2712, 0.2218, 0.2962, 0.2149, 0.3031, 0.2149, 0.3031, 0.2218, 0.2962, 0.2498, 0.3151, 0.2445, 0.3226, 0.2113, 0.318, 0.2149, 0.3031, 0.2445, 0.3226, 0.2435, 0.3305, 0.4126, 0.3334, 0.4217, 0.3431, 0.4106, 0.3506, 0.4007, 0.3366, 0.2461, 0.361, 0.2556, 0.3512, 0.2678, 0.3553, 0.2573, 0.3697, 0.2573, 0.3697, 0.2678, 0.3553, 0.2878, 0.3699, 0.2732, 0.3833, 0.4007, 0.3366, 0.4106, 0.3506, 0.3948, 0.3628, 0.3815, 0.3499, 0.375, 0.3313, 0.3788, 0.337, 0.3627, 0.3459, 0.3589, 0.3415, 0.3788, 0.337, 0.3815, 0.3499, 0.3627, 0.3564, 0.3627, 0.3459, 0.3627, 0.3459, 0.3627, 0.3564, 0.3499, 0.3597, 0.3509, 0.3509, 0.3589, 0.3415, 0.3627, 0.3459, 0.3509, 0.3509, 0.3501, 0.3471, 0.375, 0.3313, 0.3966, 0.3217, 0.3972, 0.3278, 0.3788, 0.337, 0.3966, 0.3217, 0.4219, 0.3124, 0.4145, 0.3256, 0.3972, 0.3278, 0.3972, 0.3278, 0.4145, 0.3256, 0.4126, 0.3334, 0.4007, 0.3366, 0.3788, 0.337, 0.3972, 0.3278, 0.4007, 0.3366, 0.3815, 0.3499, 0.4219, 0.3124, 0.4386, 0.3288, 0.4291, 0.3365, 0.4145, 0.3256, 0.2271, 0.348, 0.2435, 0.3305, 0.253, 0.3431, 0.2381, 0.3545, 0.2381, 0.3545, 0.253, 0.3431, 0.2556, 0.3512, 0.2461, 0.361, 0.4145, 0.3256, 0.4291, 0.3365, 0.4217, 0.3431, 0.4126, 0.3334, 0.3192, 0.3652, 0.3308, 0.3612, 0.3337, 0.3672, 0.3184, 0.3695, 0.3387, 0.3441, 0.3501, 0.3471, 0.3509, 0.3509, 0.3361, 0.3498, 0.3361, 0.3498, 0.3509, 0.3509, 0.3499, 0.3597, 0.3354, 0.3606, 0.3184, 0.3695, 0.3337, 0.3672, 0.3349, 0.3786, 0.32, 0.3787, 0.2878, 0.3699, 0.2901, 0.3556, 0.3066, 0.3649, 0.3073, 0.376, 0.2901, 0.3556, 0.2931, 0.3492, 0.31, 0.3596, 0.3066, 0.3649, 0.3066, 0.3649, 0.31, 0.3596, 0.3192, 0.3652, 0.3184, 0.3695, 0.3073, 0.376, 0.3066, 0.3649, 0.3184, 0.3695, 0.32, 0.3787, 0.2931, 0.3492, 0.311, 0.3373, 0.3225, 0.3491, 0.31, 0.3596, 0.3571, 0.321, 0.375, 0.3313, 0.3589, 0.3415, 0.3462, 0.3323, 0.3462, 0.3323, 0.3589, 0.3415, 0.3501, 0.3471, 0.3387, 0.3441, 0.31, 0.3596, 0.3225, 0.3491, 0.3308, 0.3612, 0.3192, 0.3652, 0.3499, 0.3597, 0.3627, 0.3564, 0.3576, 0.3802, 0.3486, 0.3814, 0.3627, 0.3564, 0.3815, 0.3499, 0.3671, 0.38, 0.3576, 0.3802, 0.3576, 0.3802, 0.3671, 0.38, 0.3574, 0.3989, 0.3519, 0.4023, 0.3486, 0.3814, 0.3576, 0.3802, 0.3519, 0.4023, 0.3483, 0.3989, 0.3574, 0.3989, 0.3585, 0.4056, 0.3492, 0.4124, 0.3519, 0.4023, 0.313, 0.4271, 0.3143, 0.4202, 0.3202, 0.4233, 0.3231, 0.4336, 0.3231, 0.4336, 0.3202, 0.4233, 0.3235, 0.4196, 0.3278, 0.4252, 0.3519, 0.4023, 0.3492, 0.4124, 0.3444, 0.4045, 0.3483, 0.3989, 0.2878, 0.3699, 0.3073, 0.376, 0.3135, 0.4006, 0.3036, 0.401, 0.3073, 0.376, 0.32, 0.3787, 0.3224, 0.4013, 0.3135, 0.4006, 0.3135, 0.4006, 0.3224, 0.4013, 0.3235, 0.4196, 0.3202, 0.4233, 0.3036, 0.401, 0.3135, 0.4006, 0.3202, 0.4233, 0.3143, 0.4202, 0.3815, 0.3499, 0.3948, 0.3628, 0.3755, 0.386, 0.3671, 0.38, 0.2732, 0.3833, 0.2878, 0.3699, 0.3036, 0.401, 0.2942, 0.4072, 0.2942, 0.4072, 0.3036, 0.401, 0.3143, 0.4202, 0.313, 0.4271, 0.3671, 0.38, 0.3755, 0.386, 0.3585, 0.4056, 0.3574, 0.3989, 0.32, 0.3787, 0.3349, 0.3786, 0.3327, 0.4033, 0.3224, 0.4013, 0.3354, 0.3606, 0.3499, 0.3597, 0.3486, 0.3814, 0.3386, 0.384, 0.3386, 0.384, 0.3486, 0.3814, 0.3483, 0.3989, 0.3444, 0.4045, 0.3224, 0.4013, 0.3327, 0.4033, 0.3278, 0.4252, 0.3235, 0.4196, 0.1174, 0.2854, 0.1269, 0.2673, 0.1525, 0.2742, 0.152, 0.2768, 0.1269, 0.2673, 0.1347, 0.2483, 0.1541, 0.2717, 0.1525, 0.2742, 0.1525, 0.2742, 0.1541, 0.2717, 0.1587, 0.2761, 0.1587, 0.2761, 0.152, 0.2768, 0.1525, 0.2742, 0.1587, 0.2761, 0.1587, 0.2761, 0.174, 0.3101, 0.1432, 0.3026, 0.1562, 0.2808, 0.1624, 0.2816, 0.1432, 0.3026, 0.1174, 0.2854, 0.152, 0.2768, 0.1562, 0.2808, 0.1562, 0.2808, 0.152, 0.2768, 0.1587, 0.2761, 0.1587, 0.2761, 0.1624, 0.2816, 0.1562, 0.2808, 0.1587, 0.2761, 0.1587, 0.2761, 0.1347, 0.2483, 0.1667, 0.2561, 0.1601, 0.2723, 0.1541, 0.2717, 0.1667, 0.2561, 0.1889, 0.2712, 0.1636, 0.2758, 0.1601, 0.2723, 0.1601, 0.2723, 0.1636, 0.2758, 0.1587, 0.2761, 0.1587, 0.2761, 0.1541, 0.2717, 0.1601, 0.2723, 0.1587, 0.2761, 0.1587, 0.2761, 0.1889, 0.2712, 0.1842, 0.2863, 0.1636, 0.2783, 0.1636, 0.2758, 0.1842, 0.2863, 0.174, 0.3101, 0.1624, 0.2816, 0.1636, 0.2783, 0.1636, 0.2783, 0.1624, 0.2816, 0.1587, 0.2761, 0.1587, 0.2761, 0.1636, 0.2758, 0.1636, 0.2783, 0.1587, 0.2761, 0.1587, 0.2761, 0.1174, 0.2854, 0.08624, 0.2997, 0.07551, 0.2858, 0.0909, 0.2682, 0.5635, 0.2781, 0.5355, 0.2657, 0.5583, 0.2475, 0.5733, 0.2643, 0.5733, 0.2643, 0.5583, 0.2475, 0.5808, 0.2359, 0.5854, 0.2564, 0.0909, 0.2682, 0.07551, 0.2858, 0.06382, 0.277, 0.06736, 0.2551, 0.5114, 0.2205, 0.5295, 0.197, 0.5487, 0.2018, 0.5444, 0.2215, 0.1234, 0.2147, 0.1347, 0.2483, 0.1012, 0.2454, 0.1021, 0.2212, 0.1021, 0.2212, 0.1012, 0.2454, 0.07505, 0.2415, 0.08, 0.2225, 0.5444, 0.2215, 0.5487, 0.2018, 0.5704, 0.2012, 0.5707, 0.2192, 0.1347, 0.2483, 0.1269, 0.2673, 0.09785, 0.2589, 0.1012, 0.2454, 0.1269, 0.2673, 0.1174, 0.2854, 0.0909, 0.2682, 0.09785, 0.2589, 0.09785, 0.2589, 0.0909, 0.2682, 0.06736, 0.2551, 0.07081, 0.2501, 0.1012, 0.2454, 0.09785, 0.2589, 0.07081, 0.2501, 0.07505, 0.2415, 0.5355, 0.2657, 0.5248, 0.2391, 0.5488, 0.2335, 0.5583, 0.2475, 0.5248, 0.2391, 0.5114, 0.2205, 0.5444, 0.2215, 0.5488, 0.2335, 0.5488, 0.2335, 0.5444, 0.2215, 0.5707, 0.2192, 0.5741, 0.2271, 0.5583, 0.2475, 0.5488, 0.2335, 0.5741, 0.2271, 0.5808, 0.2359, 0.4858, 0.29, 0.4715, 0.2678, 0.4862, 0.2594, 0.4901, 0.2652, 0.4715, 0.2678, 0.4676, 0.2511, 0.4866, 0.2531, 0.4862, 0.2594, 0.4862, 0.2594, 0.4866, 0.2531, 0.4938, 0.2538, 0.4939, 0.2548, 0.4901, 0.2652, 0.4862, 0.2594, 0.4939, 0.2548, 0.4951, 0.2556, 0.5355, 0.2657, 0.5138, 0.2821, 0.5016, 0.2634, 0.5093, 0.2553, 0.5138, 0.2821, 0.4858, 0.29, 0.4901, 0.2652, 0.5016, 0.2634, 0.5016, 0.2634, 0.4901, 0.2652, 0.4951, 0.2556, 0.497, 0.256, 0.5093, 0.2553, 0.5016, 0.2634, 0.497, 0.256, 0.4977, 0.2542, 0.4676, 0.2511, 0.4857, 0.2322, 0.4922, 0.2459, 0.4866, 0.2531, 0.4857, 0.2322, 0.5114, 0.2205, 0.5015, 0.2433, 0.4922, 0.2459, 0.4922, 0.2459, 0.5015, 0.2433, 0.4971, 0.2518, 0.4949, 0.2521, 0.4866, 0.2531, 0.4922, 0.2459, 0.4949, 0.2521, 0.4938, 0.2538, 0.5114, 0.2205, 0.5248, 0.2391, 0.507, 0.2476, 0.5015, 0.2433, 0.5248, 0.2391, 0.5355, 0.2657, 0.5093, 0.2553, 0.507, 0.2476, 0.507, 0.2476, 0.5093, 0.2553, 0.4977, 0.2542, 0.4978, 0.2526, 0.5015, 0.2433, 0.507, 0.2476, 0.4978, 0.2526, 0.4971, 0.2518, 0.1587, 0.2761, 0.1587, 0.2761, 0.1587, 0.2761, 0.1587, 0.2761, 0.1587, 0.2761, 0.1587, 0.2761, 0.1587, 0.2761, 0.1587, 0.2761, 0.1587, 0.2761, 0.1587, 0.2761, 0.1587, 0.2761, 0.1587, 0.2761, 0.1587, 0.2761, 0.1587, 0.2761, 0.1587, 0.2761, 0.1587, 0.2761, 0.1587, 0.2761, 0.1587, 0.2761, 0.1587, 0.2761, 0.1587, 0.2761, 0.1587, 0.2761, 0.1587, 0.2761, 0.1587, 0.2761, 0.1587, 0.2761, 0.1587, 0.2761, 0.1587, 0.2761, 0.1587, 0.2761, 0.1587, 0.2761, 0.1587, 0.2761, 0.1587, 0.2761, 0.1587, 0.2761, 0.1587, 0.2761, 0.1587, 0.2761, 0.1587, 0.2761, 0.1587, 0.2761, 0.1587, 0.2761, 0.1587, 0.2761, 0.1587, 0.2761, 0.1587, 0.2761, 0.1587, 0.2761, 0.1587, 0.2761, 0.1587, 0.2761, 0.1587, 0.2761, 0.1587, 0.2761, 0.1587, 0.2761, 0.1587, 0.2761, 0.1587, 0.2761, 0.1587, 0.2761, 0.1587, 0.2761, 0.1587, 0.2761, 0.1587, 0.2761, 0.1587, 0.2761, 0.1587, 0.2761, 0.1587, 0.2761, 0.1587, 0.2761, 0.1587, 0.2761, 0.1587, 0.2761, 0.1587, 0.2761, 0.1587, 0.2761, 0.1587, 0.2761, 0.1587, 0.2761, 0.1587, 0.2761, 0.1587, 0.2761, 0.1587, 0.2761, 0.05175, 0.2578, 0.04954, 0.271, 0.03479, 0.2657, 0.04094, 0.2513, 0.5995, 0.2517, 0.5972, 0.2394, 0.6069, 0.2331, 0.6138, 0.2466, 0.6138, 0.2466, 0.6069, 0.2331, 0.6211, 0.2272, 0.63, 0.238, 0.04094, 0.2513, 0.03479, 0.2657, 0.01796, 0.2571, 0.02591, 0.2455, 0.5808, 0.2359, 0.5959, 0.2236, 0.6013, 0.2273, 0.591, 0.2369, 0.5959, 0.2236, 0.6093, 0.2156, 0.6144, 0.2221, 0.6013, 0.2273, 0.6013, 0.2273, 0.6144, 0.2221, 0.6211, 0.2272, 0.6069, 0.2331, 0.591, 0.2369, 0.6013, 0.2273, 0.6069, 0.2331, 0.5972, 0.2394, 0.02591, 0.2455, 0.01796, 0.2571, 0.006839, 0.2484, 0.01337, 0.2418, 0.63, 0.238, 0.6211, 0.2272, 0.6336, 0.2234, 0.6409, 0.2296, 0.6409, 0.2296, 0.6336, 0.2234, 0.6411, 0.2218, 0.6465, 0.2232, 0.01337, 0.2418, 0.006839, 0.2484, 0.001709, 0.2417, 0.00641, 0.2398, 0.06736, 0.2551, 0.06382, 0.277, 0.05699, 0.2739, 0.05784, 0.2554, 0.5854, 0.2564, 0.5808, 0.2359, 0.591, 0.2369, 0.5922, 0.2539, 0.5922, 0.2539, 0.591, 0.2369, 0.5972, 0.2394, 0.5995, 0.2517, 0.05784, 0.2554, 0.05699, 0.2739, 0.04954, 0.271, 0.05175, 0.2578, 0.4961, 0.2542, 0.4961, 0.2542, 0.4961, 0.2542, 0.4961, 0.2542, 0.4961, 0.2542, 0.496, 0.2543, 0.496, 0.2542, 0.4961, 0.2542, 0.4961, 0.2542, 0.496, 0.2542, 0.496, 0.2542, 0.4961, 0.2542, 0.4961, 0.2542, 0.4961, 0.2542, 0.4961, 0.2542, 0.4961, 0.2542, 0.4961, 0.254, 0.4963, 0.254, 0.4961, 0.2542, 0.4961, 0.2542, 0.4963, 0.254, 0.4977, 0.2542, 0.4962, 0.2543, 0.4961, 0.2542, 0.4961, 0.2542, 0.4962, 0.2543, 0.4961, 0.2542, 0.4961, 0.2542, 0.4961, 0.2542, 0.4961, 0.2542, 0.4961, 0.2542, 0.4961, 0.2542, 0.4951, 0.2556, 0.4958, 0.2543, 0.496, 0.2543, 0.496, 0.2544, 0.4958, 0.2543, 0.4959, 0.2542, 0.496, 0.2542, 0.496, 0.2543, 0.496, 0.2543, 0.496, 0.2542, 0.496, 0.2542, 0.496, 0.2542, 0.496, 0.2544, 0.496, 0.2543, 0.496, 0.2542, 0.496, 0.2543, 0.4959, 0.2542, 0.496, 0.2541, 0.496, 0.2542, 0.496, 0.2542, 0.496, 0.2541, 0.4961, 0.254, 0.4961, 0.2542, 0.496, 0.2542, 0.496, 0.2542, 0.4961, 0.2542, 0.4961, 0.2542, 0.4961, 0.2542, 0.496, 0.2542, 0.496, 0.2542, 0.4961, 0.2542, 0.496, 0.2542, 0.6093, 0.2156, 0.6278, 0.2154, 0.6291, 0.2202, 0.6144, 0.2221, 0.6278, 0.2154, 0.6395, 0.2179, 0.6413, 0.2201, 0.6291, 0.2202, 0.6291, 0.2202, 0.6413, 0.2201, 0.6411, 0.2218, 0.6336, 0.2234, 0.6144, 0.2221, 0.6291, 0.2202, 0.6336, 0.2234, 0.6211, 0.2272, 0.02591, 0.2455, 0.01337, 0.2418, 0.01603, 0.2392, 0.03061, 0.2411, 0.01337, 0.2418, 0.00641, 0.2398, 0.00584, 0.2383, 0.01603, 0.2392, 0.01603, 0.2392, 0.00584, 0.2383, 0.007056, 0.2365, 0.01696, 0.2349, 0.03061, 0.2411, 0.01603, 0.2392, 0.01696, 0.2349, 0.0345, 0.2352, 0.00641, 0.2398, 0.001709, 0.2417, 0.0002461, 0.2377, 0.00584, 0.2383, 0.6465, 0.2232, 0.6411, 0.2218, 0.6413, 0.2201, 0.6489, 0.22, 0.6489, 0.22, 0.6413, 0.2201, 0.6395, 0.2179, 0.6458, 0.2165, 0.00584, 0.2383, 0.0002461, 0.2377, 0.002883, 0.2333, 0.007056, 0.2365, 0.5484, 0.3521, 0.5569, 0.3464, 0.5713, 0.3669, 0.566, 0.3706, 0.5569, 0.3464, 0.5661, 0.3422, 0.577, 0.364, 0.5713, 0.3669, 0.5713, 0.3669, 0.577, 0.364, 0.5808, 0.3742, 0.5788, 0.3773, 0.566, 0.3706, 0.5713, 0.3669, 0.5788, 0.3773, 0.5748, 0.378, 0.174, 0.3101, 0.1821, 0.3427, 0.1481, 0.3609, 0.1366, 0.3472, 0.4814, 0.32, 0.4858, 0.29, 0.5224, 0.3227, 0.5125, 0.3354, 0.5125, 0.3354, 0.5224, 0.3227, 0.5484, 0.3521, 0.541, 0.3596, 0.1366, 0.3472, 0.1481, 0.3609, 0.1178, 0.3882, 0.1095, 0.3806, 0.5355, 0.2657, 0.5635, 0.2781, 0.5654, 0.3069, 0.55, 0.3095, 0.08624, 0.2997, 0.1174, 0.2854, 0.1046, 0.3334, 0.08697, 0.3316, 0.08697, 0.3316, 0.1046, 0.3334, 0.08909, 0.3706, 0.07798, 0.3675, 0.55, 0.3095, 0.5654, 0.3069, 0.5759, 0.3388, 0.5661, 0.3422, 0.4858, 0.29, 0.5138, 0.2821, 0.5358, 0.3149, 0.5224, 0.3227, 0.5138, 0.2821, 0.5355, 0.2657, 0.55, 0.3095, 0.5358, 0.3149, 0.5358, 0.3149, 0.55, 0.3095, 0.5661, 0.3422, 0.5569, 0.3464, 0.5224, 0.3227, 0.5358, 0.3149, 0.5569, 0.3464, 0.5484, 0.3521, 0.5808, 0.3742, 0.5849, 0.3764, 0.5825, 0.3824, 0.5788, 0.3773, 0.07101, 0.4091, 0.07528, 0.4065, 0.0778, 0.4098, 0.07406, 0.4155, 0.07406, 0.4155, 0.0778, 0.4098, 0.08226, 0.4102, 0.08182, 0.4152, 0.5788, 0.3773, 0.5825, 0.3824, 0.5754, 0.3826, 0.5748, 0.378, 0.08909, 0.3706, 0.09978, 0.3749, 0.08532, 0.3981, 0.07876, 0.3952, 0.09978, 0.3749, 0.1095, 0.3806, 0.0914, 0.4018, 0.08532, 0.3981, 0.08532, 0.3981, 0.0914, 0.4018, 0.08226, 0.4102, 0.0778, 0.4098, 0.07876, 0.3952, 0.08532, 0.3981, 0.0778, 0.4098, 0.07528, 0.4065, 0.1095, 0.3806, 0.1178, 0.3882, 0.0962, 0.4076, 0.0914, 0.4018, 0.541, 0.3596, 0.5484, 0.3521, 0.566, 0.3706, 0.5618, 0.3764, 0.5618, 0.3764, 0.566, 0.3706, 0.5748, 0.378, 0.5754, 0.3826, 0.0914, 0.4018, 0.0962, 0.4076, 0.08182, 0.4152, 0.08226, 0.4102, 0.5661, 0.3422, 0.5759, 0.3388, 0.5836, 0.3625, 0.577, 0.364, 0.07798, 0.3675, 0.08909, 0.3706, 0.07876, 0.3952, 0.07135, 0.394, 0.07135, 0.394, 0.07876, 0.3952, 0.07528, 0.4065, 0.07101, 0.4091, 0.577, 0.364, 0.5836, 0.3625, 0.5849, 0.3764, 0.5808, 0.3742, 0.2228, 0.02658, 0.2287, 0.01133, 0.2417, 0.01506, 0.2395, 0.02746, 0.3087, 0.03676, 0.3042, 0.05416, 0.2901, 0.04433, 0.296, 0.03208, 0.296, 0.03208, 0.2901, 0.04433, 0.2832, 0.03883, 0.288, 0.02837, 0.2395, 0.02746, 0.2417, 0.01506, 0.2496, 0.01678, 0.2478, 0.0276, 0.2751, 0.07983, 0.25, 0.07178, 0.2569, 0.05412, 0.2736, 0.0572, 0.25, 0.07178, 0.2279, 0.05881, 0.2435, 0.04466, 0.2569, 0.05412, 0.2569, 0.05412, 0.2435, 0.04466, 0.251, 0.0376, 0.2607, 0.04466, 0.2736, 0.0572, 0.2569, 0.05412, 0.2607, 0.04466, 0.273, 0.04624, 0.3042, 0.05416, 0.2917, 0.06347, 0.2838, 0.05179, 0.2901, 0.04433, 0.2917, 0.06347, 0.2751, 0.07983, 0.2736, 0.0572, 0.2838, 0.05179, 0.2838, 0.05179, 0.2736, 0.0572, 0.273, 0.04624, 0.2791, 0.04337, 0.2901, 0.04433, 0.2838, 0.05179, 0.2791, 0.04337, 0.2832, 0.03883, 0.2279, 0.05881, 0.2279, 0.03861, 0.2405, 0.03565, 0.2435, 0.04466, 0.2279, 0.03861, 0.2228, 0.02658, 0.2395, 0.02746, 0.2405, 0.03565, 0.2405, 0.03565, 0.2395, 0.02746, 0.2478, 0.0276, 0.2486, 0.03267, 0.2435, 0.04466, 0.2405, 0.03565, 0.2486, 0.03267, 0.251, 0.0376, 0.2478, 0.0276, 0.2496, 0.01678, 0.2547, 0.01821, 0.2524, 0.02822, 0.288, 0.02837, 0.2832, 0.03883, 0.2791, 0.03636, 0.2828, 0.02637, 0.2828, 0.02637, 0.2791, 0.03636, 0.276, 0.0338, 0.2787, 0.02502, 0.2524, 0.02822, 0.2547, 0.01821, 0.2587, 0.01959, 0.2561, 0.02806, 0.273, 0.04624, 0.2607, 0.04466, 0.2625, 0.03998, 0.2722, 0.04127, 0.2607, 0.04466, 0.251, 0.0376, 0.2547, 0.03471, 0.2625, 0.03998, 0.2625, 0.03998, 0.2547, 0.03471, 0.2575, 0.0327, 0.2639, 0.03632, 0.2722, 0.04127, 0.2625, 0.03998, 0.2639, 0.03632, 0.2713, 0.03762, 0.2832, 0.03883, 0.2791, 0.04337, 0.2763, 0.03965, 0.2791, 0.03636, 0.2791, 0.04337, 0.273, 0.04624, 0.2722, 0.04127, 0.2763, 0.03965, 0.2763, 0.03965, 0.2722, 0.04127, 0.2713, 0.03762, 0.2746, 0.03682, 0.2791, 0.03636, 0.2763, 0.03965, 0.2746, 0.03682, 0.276, 0.0338, 0.251, 0.0376, 0.2486, 0.03267, 0.2526, 0.03195, 0.2547, 0.03471, 0.2486, 0.03267, 0.2478, 0.0276, 0.2524, 0.02822, 0.2526, 0.03195, 0.2526, 0.03195, 0.2524, 0.02822, 0.2561, 0.02806, 0.2555, 0.03092, 0.2547, 0.03471, 0.2526, 0.03195, 0.2555, 0.03092, 0.2575, 0.0327, 0.4378, 0.02089, 0.4559, 0.01216, 0.4581, 0.01722, 0.4473, 0.02561, 0.204, 0.01193, 0.2228, 0.02658, 0.2102, 0.02631, 0.2001, 0.01577, 0.2001, 0.01577, 0.2102, 0.02631, 0.2049, 0.02368, 0.1991, 0.01649, 0.4473, 0.02561, 0.4581, 0.01722, 0.4587, 0.01824, 0.4525, 0.02514, 0.4309, 0.05433, 0.432, 0.03339, 0.4416, 0.03371, 0.4444, 0.04257, 0.432, 0.03339, 0.4378, 0.02089, 0.4473, 0.02561, 0.4416, 0.03371, 0.4416, 0.03371, 0.4473, 0.02561, 0.4525, 0.02514, 0.4499, 0.03214, 0.4444, 0.04257, 0.4416, 0.03371, 0.4499, 0.03214, 0.4528, 0.03755, 0.2228, 0.02658, 0.2279, 0.03861, 0.2152, 0.03657, 0.2102, 0.02631, 0.2279, 0.03861, 0.2279, 0.05881, 0.2114, 0.04628, 0.2152, 0.03657, 0.2152, 0.03657, 0.2114, 0.04628, 0.2017, 0.04064, 0.2058, 0.03285, 0.2102, 0.02631, 0.2152, 0.03657, 0.2058, 0.03285, 0.2049, 0.02368, 0.2279, 0.05881, 0.2042, 0.06585, 0.2001, 0.05451, 0.2114, 0.04628, 0.4515, 0.06148, 0.4309, 0.05433, 0.4444, 0.04257, 0.4549, 0.05067, 0.4549, 0.05067, 0.4444, 0.04257, 0.4528, 0.03755, 0.4593, 0.04493, 0.2114, 0.04628, 0.2001, 0.05451, 0.1952, 0.04867, 0.2017, 0.04064, 0.4525, 0.02514, 0.4587, 0.01824, 0.4601, 0.01833, 0.4561, 0.02435, 0.1991, 0.01649, 0.2049, 0.02368, 0.202, 0.02372, 0.1985, 0.01775, 0.1985, 0.01775, 0.202, 0.02372, 0.1972, 0.02639, 0.1958, 0.02072, 0.4561, 0.02435, 0.4601, 0.01833, 0.463, 0.02059, 0.4607, 0.02597, 0.4528, 0.03755, 0.4499, 0.03214, 0.4558, 0.03114, 0.4598, 0.0355, 0.4499, 0.03214, 0.4525, 0.02514, 0.4561, 0.02435, 0.4558, 0.03114, 0.4558, 0.03114, 0.4561, 0.02435, 0.4607, 0.02597, 0.4624, 0.03188, 0.4598, 0.0355, 0.4558, 0.03114, 0.4624, 0.03188, 0.467, 0.03526, 0.2049, 0.02368, 0.2058, 0.03285, 0.1993, 0.03205, 0.202, 0.02372, 0.2058, 0.03285, 0.2017, 0.04064, 0.1935, 0.03762, 0.1993, 0.03205, 0.1993, 0.03205, 0.1935, 0.03762, 0.186, 0.0359, 0.1922, 0.03268, 0.202, 0.02372, 0.1993, 0.03205, 0.1922, 0.03268, 0.1972, 0.02639, 0.2017, 0.04064, 0.1952, 0.04867, 0.1895, 0.04489, 0.1935, 0.03762, 0.4593, 0.04493, 0.4528, 0.03755, 0.4598, 0.0355, 0.4648, 0.04204, 0.4648, 0.04204, 0.4598, 0.0355, 0.467, 0.03526, 0.4711, 0.04075, 0.1935, 0.03762, 0.1895, 0.04489, 0.1828, 0.04181, 0.186, 0.0359, 0.0345, 0.2352, 0.01696, 0.2349, 0.01494, 0.2243, 0.03181, 0.2182, 0.01696, 0.2349, 0.007056, 0.2365, 0.002883, 0.2333, 0.01494, 0.2243, 0.6343, 0.2081, 0.6458, 0.2165, 0.6395, 0.2179, 0.6278, 0.2154, 0.6184, 0.2014, 0.6343, 0.2081, 0.6278, 0.2154, 0.6093, 0.2156, 0.8464, 0.7982, 0.8319, 0.8392, 0.795, 0.8226, 0.8142, 0.78, 0.8319, 0.8392, 0.8108, 0.8772, 0.7758, 0.8651, 0.795, 0.8226, 0.795, 0.8226, 0.7758, 0.8651, 0.7436, 0.8469, 0.7581, 0.8059, 0.8142, 0.78, 0.795, 0.8226, 0.7581, 0.8059, 0.7792, 0.7679, 0.7792, 0.7679, 0.7581, 0.8059, 0.6862, 0.7736, 0.7605, 0.7078, 0.7581, 0.8059, 0.7436, 0.8469, 0.6862, 0.8728, 0.6862, 0.7736, 0.2178, 0.7948, 0.2178, 0.8941, 0.1604, 0.8682, 0.1459, 0.8272, 0.1435, 0.729, 0.2178, 0.7948, 0.1459, 0.8272, 0.1248, 0.7892, 0.1248, 0.7892, 0.1459, 0.8272, 0.109, 0.8438, 0.08984, 0.8012, 0.1459, 0.8272, 0.1604, 0.8682, 0.1282, 0.8864, 0.109, 0.8438, 0.109, 0.8438, 0.1282, 0.8864, 0.09319, 0.8984, 0.07213, 0.8604, 0.08984, 0.8012, 0.109, 0.8438, 0.07213, 0.8604, 0.05761, 0.8194, 0.05761, 0.8194, 0.07213, 0.8604, 0.0002461, 0.8928, 0.0002462, 0.7935, 0.07213, 0.8604, 0.09319, 0.8984, 0.07455, 0.9586, 0.0002461, 0.8928, 0.9038, 0.8715, 0.8295, 0.9373, 0.8108, 0.8772, 0.8319, 0.8392, 0.9038, 0.7723, 0.9038, 0.8715, 0.8319, 0.8392, 0.8464, 0.7982, 0.7792, 0.7679, 0.7605, 0.7078, 0.8465, 0.7081, 0.8142, 0.78, 0.1435, 0.729, 0.1248, 0.7892, 0.08984, 0.8012, 0.05746, 0.7293, 0.05746, 0.7293, 0.08984, 0.8012, 0.05761, 0.8194, 0.0002462, 0.7935, 0.8142, 0.78, 0.8465, 0.7081, 0.9038, 0.7723, 0.8464, 0.7982, 0.1604, 0.8682, 0.2178, 0.8941, 0.1606, 0.9583, 0.1282, 0.8864, 0.6862, 0.8728, 0.7436, 0.8469, 0.7758, 0.8651, 0.7435, 0.937, 0.7435, 0.937, 0.7758, 0.8651, 0.8108, 0.8772, 0.8295, 0.9373, 0.1282, 0.8864, 0.1606, 0.9583, 0.07455, 0.9586, 0.09319, 0.8984, 0.1601, 0.5112, 0.1871, 0.56, 0.1398, 0.5813, 0.1152, 0.5267, 0.1871, 0.56, 0.2057, 0.6126, 0.1644, 0.6359, 0.1398, 0.5813, 0.1398, 0.5813, 0.1644, 0.6359, 0.1195, 0.6514, 0.09247, 0.6026, 0.1152, 0.5267, 0.1398, 0.5813, 0.09247, 0.6026, 0.07384, 0.5501, 0.07384, 0.5501, 0.09247, 0.6026, 0.0002461, 0.6442, 0.0002461, 0.5169, 0.09247, 0.6026, 0.1195, 0.6514, 0.09558, 0.7286, 0.0002461, 0.6442, 0.9653, 0.6229, 0.87, 0.7073, 0.8461, 0.6302, 0.8731, 0.5814, 0.9653, 0.4956, 0.9653, 0.6229, 0.8731, 0.5814, 0.8917, 0.5288, 0.8917, 0.5288, 0.8731, 0.5814, 0.8258, 0.5601, 0.8504, 0.5055, 0.8731, 0.5814, 0.8461, 0.6302, 0.8012, 0.6147, 0.8258, 0.5601, 0.8258, 0.5601, 0.8012, 0.6147, 0.7598, 0.5913, 0.7785, 0.5388, 0.8504, 0.5055, 0.8258, 0.5601, 0.7785, 0.5388, 0.8055, 0.49, 0.8055, 0.49, 0.7785, 0.5388, 0.6862, 0.4972, 0.7816, 0.4129, 0.7785, 0.5388, 0.7598, 0.5913, 0.6862, 0.6246, 0.6862, 0.4972, 0.2793, 0.5185, 0.2793, 0.6458, 0.2057, 0.6126, 0.1871, 0.56, 0.184, 0.4341, 0.2793, 0.5185, 0.1871, 0.56, 0.1601, 0.5112, 0.07384, 0.5501, 0.0002461, 0.5169, 0.07366, 0.4345, 0.1152, 0.5267, 0.9653, 0.4956, 0.8917, 0.5288, 0.8504, 0.5055, 0.8919, 0.4132, 0.8919, 0.4132, 0.8504, 0.5055, 0.8055, 0.49, 0.7816, 0.4129, 0.1152, 0.5267, 0.07366, 0.4345, 0.184, 0.4341, 0.1601, 0.5112, 0.8461, 0.6302, 0.87, 0.7073, 0.7596, 0.7069, 0.8012, 0.6147, 0.09558, 0.7286, 0.1195, 0.6514, 0.1644, 0.6359, 0.2059, 0.7282, 0.2059, 0.7282, 0.1644, 0.6359, 0.2057, 0.6126, 0.2793, 0.6458, 0.8012, 0.6147, 0.7596, 0.7069, 0.6862, 0.6246, 0.7598, 0.5913])
me_cube_026.materials.append(mat_material_024)
me_cube_026.update()

# ---- objects
ob_cube_029 = bpy.data.objects.new('Cube.029', me_cube_026)

# ---- transforms, parenting, visibility, modifiers, constraints
ob_cube_029.location = (-5.96e-08, 0.0, 9.537e-07)
ob_cube_029.scale = (1.197, 1.33, 1.197)

# ---- collection membership
col_collection.objects.link(ob_cube_029)

# ---- scene / render settings (as saved in the file)
scene.frame_start = 1; scene.frame_end = 250; scene.frame_set(1)
scene.render.engine = 'BLENDER_EEVEE_NEXT'
scene.cycles.sampling_pattern = 'TABULATED_SOBOL'
bpy.context.view_layer.update()

# ---- added for rendering (the .blend has no active camera and no usable light): camera, sun
cam_auto = bpy.data.cameras.new('AutoCamera')
cam_auto.lens = 50.0
cam_auto.sensor_width = 36.0
cam_auto.clip_end = 1000.0
ob_auto_camera = bpy.data.objects.new('AutoCamera', cam_auto)
scene.collection.objects.link(ob_auto_camera)
ob_auto_camera.location = (4.62733, -5.79657, 5.41726)
ob_auto_camera.rotation_euler = (1.09748, -7.21219e-08, 0.694738)
scene.camera = ob_auto_camera
light_auto_sun = bpy.data.lights.new('AutoSun', 'SUN')
light_auto_sun.energy = 3.0
light_auto_sun.angle = 0.0523599
ob_auto_sun = bpy.data.objects.new('AutoSun', light_auto_sun)
scene.collection.objects.link(ob_auto_sun)
ob_auto_sun.rotation_euler = (0.872665, 0.174533, 0.523599)
bpy.context.view_layer.update()
